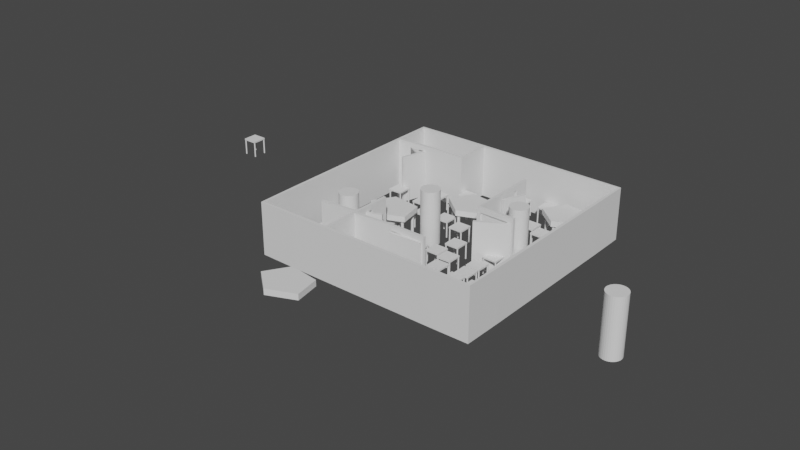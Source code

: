 # Source: random_room_test_3_.blend  (saved by Blender 3.6.13; exported with 4.5.12 LTS)
import bpy
from mathutils import Matrix  # noqa: F401  (used for matrix-valued properties, if any)

bpy.ops.wm.read_factory_settings(use_empty=True)
scene = bpy.context.scene
scene.name = 'Scene'

# ---- collections
col_collection = bpy.data.collections.new('Collection'); scene.collection.children.link(col_collection)
col_placable_objects = bpy.data.collections.new('Placable objects'); scene.collection.children.link(col_placable_objects)

# ---- node groups
ng_nodegroup_001 = bpy.data.node_groups.new('NodeGroup.001', 'GeometryNodeTree')
_s = ng_nodegroup_001.interface.new_socket(name='Mesh', in_out='OUTPUT', socket_type='NodeSocketGeometry')
_s = ng_nodegroup_001.interface.new_socket(name='Door scales', in_out='OUTPUT', socket_type='NodeSocketFloat')
_s = ng_nodegroup_001.interface.new_socket(name='Mesh', in_out='INPUT', socket_type='NodeSocketGeometry')
_s = ng_nodegroup_001.interface.new_socket(name='Wall depth', in_out='INPUT', socket_type='NodeSocketFloat')
_s.subtype = 'DISTANCE'
_s.default_value = 0.5
_s.min_value = 0.0
_s = ng_nodegroup_001.interface.new_socket(name='Wall Height', in_out='INPUT', socket_type='NodeSocketFloat')
_s.default_value = 0.5
_s.min_value = -1e+04
_s.max_value = 1e+04
_s = ng_nodegroup_001.interface.new_socket(name='Min', in_out='INPUT', socket_type='NodeSocketFloat')
_s.default_value = 0.3
_s = ng_nodegroup_001.interface.new_socket(name='Max', in_out='INPUT', socket_type='NodeSocketFloat')
_s.default_value = 1.5
_s = ng_nodegroup_001.interface.new_socket(name='Seed', in_out='INPUT', socket_type='NodeSocketInt')
_s.min_value = -10000
_s.max_value = 10000
_s = ng_nodegroup_001.interface.new_socket(name='Door Density', in_out='INPUT', socket_type='NodeSocketFloat')
_s.subtype = 'FACTOR'
_s.default_value = 0.5
_s.min_value = 0.0
_s.max_value = 1.0
ng_nodegroup_001.is_modifier = True
_N = ng_nodegroup_001.nodes; _L = ng_nodegroup_001.links
n0 = _N.new('NodeFrame'); n0.name = 'Frame.001'; n0.location = (-100, 277)
n0.label = 'SPLIT CURVES INTO PIECES'
n0.width = 829
n1 = _N.new('NodeFrame'); n1.name = 'Frame.002'; n1.location = (-55, -523)
n1.label = 'DEFINE DOOR SHAPE'
n1.width = 616
n2 = _N.new('NodeFrame'); n2.name = 'Frame'; n2.location = (-65, -746)
n2.label = 'OFFSET DOOR TO BOTTOM'
n2.width = 1082
n3 = _N.new('NodeFrame'); n3.name = 'Frame.003'; n3.location = (-102, -44)
n3.label = ' '
n3.width = 1257
n4 = _N.new('GeometryNodeMergeByDistance'); n4.name = 'Merge by Distance'; n4.location = (658, -72)
n4.inputs[2].default_value = 0.1
n5 = _N.new('GeometryNodeInputMeshVertexNeighbors'); n5.name = 'Vertex Neighbors'; n5.location = (128, 425)
n6 = _N.new('FunctionNodeCompare'); n6.name = 'Compare'; n6.location = (300, 446)
n6.operation = 'EQUAL'
n6.data_type = 'INT'
n6.inputs[6].default_value = (0.0, 0.0, 0.0, 0.0)
n6.inputs[7].default_value = (0.0, 0.0, 0.0, 0.0)
n7 = _N.new('GeometryNodeDeleteGeometry'); n7.name = 'Delete Geometry'; n7.location = (439, -40)
n8 = _N.new('GeometryNodeScaleElements'); n8.name = 'Scale Elements'; n8.location = (219, -56)
n8.domain = 'EDGE'
n8.inputs[2].default_value = 0.0
n9 = _N.new('GeometryNodeSplitEdges'); n9.name = 'Split Edges'; n9.location = (30, -62)
n10 = _N.new('NodeReroute'); n10.name = 'Reroute.002'; n10.location = (195, -134)
n10.width = 16
n10.socket_idname = 'NodeSocketGeometry'
n11 = _N.new('ShaderNodeCombineXYZ'); n11.name = 'Combine XYZ.001'; n11.location = (160, -63)
n11.inputs[0].default_value = 1.0
n12 = _N.new('NodeReroute'); n12.name = 'Reroute.006'; n12.location = (1308, -664)
n12.width = 16
n12.socket_idname = 'NodeSocketGeometry'
n13 = _N.new('GeometryNodeInstanceOnPoints'); n13.name = 'Instance on Points'; n13.location = (1372, 175)
n14 = _N.new('NodeReroute'); n14.name = 'Reroute.005'; n14.location = (939, -1179)
n14.width = 16
n14.socket_idname = 'NodeSocketFloat'
n15 = _N.new('NodeReroute'); n15.name = 'Reroute.007'; n15.location = (936, -1201)
n15.width = 16
n15.socket_idname = 'NodeSocketFloat'
n16 = _N.new('NodeReroute'); n16.name = 'Reroute.008'; n16.location = (1114, -637)
n16.width = 16
n16.socket_idname = 'NodeSocketFloat'
n17 = _N.new('NodeReroute'); n17.name = 'Reroute.009'; n17.location = (1134, -640)
n17.width = 16
n17.socket_idname = 'NodeSocketFloat'
n18 = _N.new('NodeReroute'); n18.name = 'Reroute.010'; n18.location = (-81, -1195)
n18.width = 16
n18.socket_idname = 'NodeSocketFloat'
n19 = _N.new('NodeReroute'); n19.name = 'Reroute.011'; n19.location = (-98, -1207)
n19.width = 16
n19.socket_idname = 'NodeSocketFloat'
n20 = _N.new('GeometryNodeTransform'); n20.name = 'Transform Geometry'; n20.location = (912, -40)
n21 = _N.new('ShaderNodeMath'); n21.name = 'Math.002'; n21.location = (54, -93)
n21.operation = 'SUBTRACT'
n22 = _N.new('NodeReroute'); n22.name = 'Reroute'; n22.location = (36, -231)
n22.width = 16
n22.socket_idname = 'NodeSocketFloat'
n23 = _N.new('GeometryNodeScaleInstances'); n23.name = 'Scale Instances'; n23.location = (1777, 139)
n24 = _N.new('NodeGroupOutput'); n24.name = 'Group Output'; n24.location = (2146, 133)
n25 = _N.new('NodeReroute'); n25.name = 'Reroute.004'; n25.location = (36, -172)
n25.width = 16
n25.socket_idname = 'NodeSocketFloat'
n26 = _N.new('ShaderNodeMath'); n26.name = 'Math'; n26.location = (-188, -575)
n26.hide = True
n26.operation = 'MULTIPLY'
n26.inputs[1].default_value = 0.9
n27 = _N.new('NodeReroute'); n27.name = 'Reroute.001'; n27.location = (-205, -609)
n27.width = 16
n27.socket_idname = 'NodeSocketFloat'
n28 = _N.new('ShaderNodeCombineXYZ'); n28.name = 'Combine XYZ'; n28.location = (472, -107)
n29 = _N.new('ShaderNodeMath'); n29.name = 'Math.001'; n29.location = (244, -93)
n29.operation = 'DIVIDE'
n29.inputs[1].default_value = -2.0
n30 = _N.new('FunctionNodeRandomValue'); n30.name = 'Random Value'; n30.location = (1419, -214)
n30.inputs[8].default_value = 7
n31 = _N.new('ShaderNodeCombineXYZ'); n31.name = 'Combine XYZ.002'; n31.location = (1600, -225)
n31.inputs[1].default_value = 1.0
n31.inputs[2].default_value = 1.0
n32 = _N.new('GeometryNodeMeshCube'); n32.name = 'Cube'; n32.location = (446, -40)
n33 = _N.new('NodeReroute'); n33.name = 'Reroute.012'; n33.location = (1578, -156)
n33.width = 16
n33.socket_idname = 'NodeSocketFloat'
n34 = _N.new('NodeReroute'); n34.name = 'Reroute.013'; n34.location = (2149, -159)
n34.width = 16
n34.socket_idname = 'NodeSocketFloat'
n35 = _N.new('FunctionNodeRandomValue'); n35.name = 'Random Value.001'; n35.location = (1144, 103)
n35.data_type = 'BOOLEAN'
n36 = _N.new('NodeGroupInput'); n36.name = 'Group Input'; n36.location = (-593, 21)
n37 = _N.new('NodeGroupInput'); n37.name = 'Group Input.001'; n37.location = (882, 147)
n38 = _N.new('NodeReroute'); n38.name = 'Reroute.003'; n38.location = (786, -160)
n38.width = 16
n38.socket_idname = 'NodeSocketGeometry'
n39 = _N.new('FunctionNodeInputVector'); n39.name = 'Vector'; n39.location = (30, -232)
n39.vector = (0.0, 0.0, 1.0)
n39.outputs[0].default_value = (0.0, 0.0, 0.0)
n40 = _N.new('GeometryNodeExtrudeMesh'); n40.name = 'Extrude Mesh'; n40.location = (277, -137)
n41 = _N.new('GeometryNodeTransform'); n41.name = 'Transform Geometry.001'; n41.location = (465, -117)
n42 = _N.new('GeometryNodeSampleIndex'); n42.name = 'Sample Index'; n42.location = (884, -55)
n42.data_type = 'FLOAT_VECTOR'
n42.domain = 'FACE'
n43 = _N.new('GeometryNodeInputNormal'); n43.name = 'Normal'; n43.location = (631, -388)
n43.legacy_corner_normals = True
n44 = _N.new('GeometryNodeSampleNearest'); n44.name = 'Sample Nearest'; n44.location = (853, -298)
n44.domain = 'FACE'
n45 = _N.new('FunctionNodeAlignEulerToVector'); n45.name = 'Align Euler to Vector'; n45.location = (1087, -40)
n45.axis = 'Y'
n4.parent = n0
n7.parent = n0
n8.parent = n0
n9.parent = n0
n10.parent = n0
n11.parent = n1
n20.parent = n2
n21.parent = n2
n22.parent = n2
n25.parent = n1
n28.parent = n2
n29.parent = n2
n32.parent = n1
n38.parent = n3
n39.parent = n3
n40.parent = n3
n41.parent = n3
n42.parent = n3
n43.parent = n3
n44.parent = n3
n45.parent = n3
_L.new(n10.outputs[0], n8.inputs[0])
_L.new(n36.outputs[0], n9.inputs[0])
_L.new(n27.outputs[0], n21.inputs[0])
_L.new(n29.outputs[0], n28.inputs[2])
_L.new(n28.outputs[0], n20.inputs[1])
_L.new(n21.outputs[0], n29.inputs[0])
_L.new(n4.outputs[0], n13.inputs[0])
_L.new(n7.outputs[0], n4.inputs[0])
_L.new(n25.outputs[0], n11.inputs[2])
_L.new(n11.outputs[0], n32.inputs[0])
_L.new(n23.outputs[0], n24.inputs[0])
_L.new(n36.outputs[1], n11.inputs[1])
_L.new(n32.outputs[0], n20.inputs[0])
_L.new(n12.outputs[0], n13.inputs[2])
_L.new(n5.outputs[0], n6.inputs[2])
_L.new(n8.outputs[0], n7.inputs[0])
_L.new(n6.outputs[0], n7.inputs[1])
_L.new(n44.outputs[0], n42.inputs[2])
_L.new(n9.outputs[0], n10.inputs[0])
_L.new(n38.outputs[0], n44.inputs[0])
_L.new(n38.outputs[0], n42.inputs[0])
_L.new(n42.outputs[0], n45.inputs[2])
_L.new(n45.outputs[0], n13.inputs[5])
_L.new(n39.outputs[0], n40.inputs[2])
_L.new(n10.outputs[0], n40.inputs[0])
_L.new(n40.outputs[0], n41.inputs[0])
_L.new(n41.outputs[0], n38.inputs[0])
_L.new(n43.outputs[0], n42.inputs[1])
_L.new(n20.outputs[0], n12.inputs[0])
_L.new(n13.outputs[0], n23.inputs[0])
_L.new(n30.outputs[1], n31.inputs[0])
_L.new(n31.outputs[0], n23.inputs[2])
_L.new(n16.outputs[0], n30.inputs[2])
_L.new(n17.outputs[0], n30.inputs[3])
_L.new(n18.outputs[0], n14.inputs[0])
_L.new(n19.outputs[0], n15.inputs[0])
_L.new(n14.outputs[0], n16.inputs[0])
_L.new(n15.outputs[0], n17.inputs[0])
_L.new(n36.outputs[3], n18.inputs[0])
_L.new(n36.outputs[4], n19.inputs[0])
_L.new(n22.outputs[0], n21.inputs[1])
_L.new(n25.outputs[0], n22.inputs[0])
_L.new(n26.outputs[0], n25.inputs[0])
_L.new(n36.outputs[2], n27.inputs[0])
_L.new(n27.outputs[0], n26.inputs[0])
_L.new(n34.outputs[0], n24.inputs[1])
_L.new(n30.outputs[1], n33.inputs[0])
_L.new(n33.outputs[0], n34.inputs[0])
_L.new(n35.outputs[3], n13.inputs[1])
_L.new(n37.outputs[5], n35.inputs[8])
_L.new(n37.outputs[6], n35.inputs[6])
n24.is_active_output = True
ng_room_nodes_modified_wall_rotation = bpy.data.node_groups.new('Room nodes modified wall rotation', 'GeometryNodeTree')
_s = ng_room_nodes_modified_wall_rotation.interface.new_socket(name='Geometry', in_out='OUTPUT', socket_type='NodeSocketGeometry')
_s = ng_room_nodes_modified_wall_rotation.interface.new_socket(name='Door geometry', in_out='OUTPUT', socket_type='NodeSocketGeometry')
_s = ng_room_nodes_modified_wall_rotation.interface.new_socket(name='Door scales', in_out='OUTPUT', socket_type='NodeSocketFloat')
_s = ng_room_nodes_modified_wall_rotation.interface.new_socket(name='Geometry', in_out='INPUT', socket_type='NodeSocketGeometry')
_s = ng_room_nodes_modified_wall_rotation.interface.new_socket(name='Total size X', in_out='INPUT', socket_type='NodeSocketFloat')
_s.subtype = 'DISTANCE'
_s.default_value = 11.0
_s.min_value = 0.0
_s = ng_room_nodes_modified_wall_rotation.interface.new_socket(name='Total size Y', in_out='INPUT', socket_type='NodeSocketFloat')
_s.subtype = 'DISTANCE'
_s.default_value = 11.0
_s.min_value = 0.0
_s = ng_room_nodes_modified_wall_rotation.interface.new_socket(name='Wall width', in_out='INPUT', socket_type='NodeSocketFloat')
_s.subtype = 'DISTANCE'
_s.default_value = 0.3
_s.min_value = 0.0
_s = ng_room_nodes_modified_wall_rotation.interface.new_socket(name='Height', in_out='INPUT', socket_type='NodeSocketFloat')
_s.subtype = 'DISTANCE'
_s.default_value = 1.4
_s.min_value = 0.0
_s = ng_room_nodes_modified_wall_rotation.interface.new_socket(name='Wall Amount X', in_out='INPUT', socket_type='NodeSocketInt')
_s.default_value = 14
_s.min_value = 2
_s.max_value = 1000
_s.description = 'Nr of walls in the X direction'
_s = ng_room_nodes_modified_wall_rotation.interface.new_socket(name='Wall Amount Y', in_out='INPUT', socket_type='NodeSocketInt')
_s.default_value = 21
_s.min_value = 2
_s.max_value = 1000
_s = ng_room_nodes_modified_wall_rotation.interface.new_socket(name='Wall Density', in_out='INPUT', socket_type='NodeSocketFloat')
_s.subtype = 'FACTOR'
_s.default_value = 0.5417
_s.min_value = 0.0
_s.max_value = 1.0
_s = ng_room_nodes_modified_wall_rotation.interface.new_socket(name='Seed', in_out='INPUT', socket_type='NodeSocketInt')
_s.min_value = -10000
_s.max_value = 10000
_s = ng_room_nodes_modified_wall_rotation.interface.new_socket(name='Min door width', in_out='INPUT', socket_type='NodeSocketFloat')
_s.min_value = 0.0
_s = ng_room_nodes_modified_wall_rotation.interface.new_socket(name='Max Door width', in_out='INPUT', socket_type='NodeSocketFloat')
_s.default_value = 0.5
_s.min_value = -1e+04
_s.max_value = 1e+04
_s = ng_room_nodes_modified_wall_rotation.interface.new_socket(name='Max wall randomness', in_out='INPUT', socket_type='NodeSocketFloat')
_s.min_value = 0.0
_s = ng_room_nodes_modified_wall_rotation.interface.new_socket(name='Max door rotation (rad)', in_out='INPUT', socket_type='NodeSocketFloat')
_s.min_value = 0.0
_s.max_value = 6.283
_s = ng_room_nodes_modified_wall_rotation.interface.new_socket(name='Door Density', in_out='INPUT', socket_type='NodeSocketFloat')
_s.subtype = 'FACTOR'
_s.default_value = 0.5
_s.min_value = 0.0
_s.max_value = 1.0
ng_room_nodes_modified_wall_rotation.is_modifier = True
_N = ng_room_nodes_modified_wall_rotation.nodes; _L = ng_room_nodes_modified_wall_rotation.links
n0 = _N.new('NodeFrame'); n0.name = 'Frame'; n0.location = (456, 322)
n0.label = 'WALL PROFILE'
n0.width = 245
n1 = _N.new('NodeFrame'); n1.name = 'Frame.009'; n1.location = (-380, 832)
n1.label = 'CREATE OUTER WALL'
n1.width = 1018
n2 = _N.new('NodeFrame'); n2.name = 'Frame.006'; n2.location = (-199, -168)
n2.label = 'DEFINE ROOM RANDOMNESS'
n2.width = 548
n3 = _N.new('NodeFrame'); n3.name = 'Frame.010'; n3.location = (763, 965)
n3.label = 'FIX POSITIONS OF TOUCHING WALLS'
n3.width = 573
n4 = _N.new('NodeFrame'); n4.name = 'Frame.007'; n4.location = (1411, 693)
n4.label = 'Y DIRECITON'
n4.width = 1113
n5 = _N.new('NodeFrame'); n5.name = 'Frame.005'; n5.location = (71, -40)
n5.label = 'VERTICAL INNER WALLS'
n5.width = 1012
n6 = _N.new('NodeFrame'); n6.name = 'Frame.002'; n6.location = (407, -151)
n6.label = 'SEPERATE X AND Y'
n6.width = 343
n7 = _N.new('NodeFrame'); n7.name = 'Frame.004'; n7.location = (985, -205)
n7.label = 'X DIRECTION'
n7.width = 1246
n8 = _N.new('NodeFrame'); n8.name = 'Frame.001'; n8.location = (575, -40)
n8.label = 'OFFSET WALLS BY HALF OF WALL THICKNESS'
n8.width = 641
n9 = _N.new('NodeFrame'); n9.name = 'Frame.003'; n9.location = (1306, -233)
n9.label = 'DELELE WALLS'
n9.width = 202
n10 = _N.new('NodeFrame'); n10.name = 'Frame.011'; n10.location = (4737, 554)
n10.label = 'CUT DOOR HOLES'
n10.width = 200
n11 = _N.new('NodeFrame'); n11.name = 'Frame.008'; n11.location = (2606, 308)
n11.label = 'CREATE DOORS'
n11.width = 1329
n12 = _N.new('NodeReroute'); n12.name = 'Reroute.027'; n12.location = (337, 9)
n12.width = 16
n12.socket_idname = 'NodeSocketGeometry'
n13 = _N.new('NodeReroute'); n13.name = 'Reroute.040'; n13.location = (1281, -570)
n13.width = 16
n13.socket_idname = 'NodeSocketInt'
n14 = _N.new('NodeReroute'); n14.name = 'Reroute.031'; n14.location = (379, -66)
n14.width = 16
n14.socket_idname = 'NodeSocketFloatDistance'
n15 = _N.new('GeometryNodeMeshGrid'); n15.name = 'Grid'; n15.location = (-13, 101)
n15.label = 'Wall shape'
n15.width = 133
n16 = _N.new('NodeReroute'); n16.name = 'Reroute.030'; n16.location = (-95, -107)
n16.width = 16
n16.socket_idname = 'NodeSocketFloatDistance'
n17 = _N.new('NodeReroute'); n17.name = 'Reroute.029'; n17.location = (-95, -76)
n17.width = 16
n17.socket_idname = 'NodeSocketFloatDistance'
n18 = _N.new('NodeReroute'); n18.name = 'Reroute.034'; n18.location = (-92, -139)
n18.width = 16
n18.socket_idname = 'NodeSocketFloatFactor'
n19 = _N.new('NodeReroute'); n19.name = 'Reroute.002'; n19.location = (209, -153)
n19.width = 16
n19.socket_idname = 'NodeSocketGeometry'
n20 = _N.new('NodeReroute'); n20.name = 'Reroute.003'; n20.location = (36, -153)
n20.width = 16
n20.socket_idname = 'NodeSocketGeometry'
n21 = _N.new('GeometryNodeMeshToCurve'); n21.name = 'Mesh to Curve.001'; n21.location = (58, -40)
n22 = _N.new('GeometryNodeMeshGrid'); n22.name = 'Grid.001'; n22.location = (58, -168)
n22.label = 'Wall Profile'
n22.inputs[2].default_value = 2
n22.inputs[3].default_value = 2
n23 = _N.new('NodeReroute'); n23.name = 'Reroute.032'; n23.location = (379, -97)
n23.width = 16
n23.socket_idname = 'NodeSocketFloatDistance'
n24 = _N.new('NodeReroute'); n24.name = 'Reroute.067'; n24.location = (1790, -135)
n24.width = 16
n24.socket_idname = 'NodeSocketGeometry'
n25 = _N.new('GeometryNodeInputMeshEdgeNeighbors'); n25.name = 'Edge Neighbors'; n25.location = (30, -288)
n26 = _N.new('FunctionNodeCompare'); n26.name = 'Compare.001'; n26.location = (239, -257)
n26.operation = 'EQUAL'
n26.data_type = 'INT'
n26.inputs[3].default_value = 1
n26.inputs[6].default_value = (0.0, 0.0, 0.0, 0.0)
n26.inputs[7].default_value = (0.0, 0.0, 0.0, 0.0)
n27 = _N.new('GeometryNodeSeparateGeometry'); n27.name = 'Separate Geometry.001'; n27.location = (423, -61)
n27.domain = 'EDGE'
n28 = _N.new('GeometryNodeMeshToCurve'); n28.name = 'Mesh to Curve.004'; n28.location = (643, -53)
n29 = _N.new('GeometryNodeCurveToMesh'); n29.name = 'Curve to Mesh.003'; n29.location = (848, -40)
n29.inputs[3].default_value = True
n30 = _N.new('NodeReroute'); n30.name = 'Reroute.024'; n30.location = (5241, -176)
n30.width = 16
n30.socket_idname = 'NodeSocketFloat'
n31 = _N.new('NodeReroute'); n31.name = 'Reroute.072'; n31.location = (4143, 331)
n31.width = 16
n31.socket_idname = 'NodeSocketGeometry'
n32 = _N.new('NodeReroute'); n32.name = 'Reroute.071'; n32.location = (4141, -319)
n32.width = 16
n32.socket_idname = 'NodeSocketGeometry'
n33 = _N.new('NodeReroute'); n33.name = 'Reroute.054'; n33.location = (752, 321)
n33.width = 16
n33.socket_idname = 'NodeSocketGeometry'
n34 = _N.new('NodeReroute'); n34.name = 'Reroute.102'; n34.location = (828, -508)
n34.width = 16
n34.socket_idname = 'NodeSocketGeometry'
n35 = _N.new('NodeReroute'); n35.name = 'Reroute.108'; n35.location = (826, -124)
n35.width = 16
n35.socket_idname = 'NodeSocketGeometry'
n36 = _N.new('NodeReroute'); n36.name = 'Reroute.047'; n36.location = (748, 255)
n36.width = 16
n36.socket_idname = 'NodeSocketGeometry'
n37 = _N.new('NodeReroute'); n37.name = 'Reroute.039'; n37.location = (1295, -109)
n37.width = 16
n37.socket_idname = 'NodeSocketInt'
n38 = _N.new('NodeReroute'); n38.name = 'Reroute.109'; n38.location = (1455, -149)
n38.width = 16
n38.socket_idname = 'NodeSocketBool'
n39 = _N.new('NodeReroute'); n39.name = 'Reroute.103'; n39.location = (96, -46)
n39.width = 16
n39.socket_idname = 'NodeSocketFloat'
n40 = _N.new('NodeReroute'); n40.name = 'Reroute.038'; n40.location = (294, -52)
n40.width = 16
n40.socket_idname = 'NodeSocketFloat'
n41 = _N.new('NodeReroute'); n41.name = 'Reroute.106'; n41.location = (289, -400)
n41.width = 16
n41.socket_idname = 'NodeSocketFloat'
n42 = _N.new('ShaderNodeMath'); n42.name = 'Math'; n42.location = (87, -319)
n42.label = 'invert'
n42.operation = 'MULTIPLY'
n42.inputs[1].default_value = -1.0
n43 = _N.new('NodeReroute'); n43.name = 'Reroute.104'; n43.location = (311, -266)
n43.width = 16
n43.socket_idname = 'NodeSocketFloat'
n44 = _N.new('ShaderNodeCombineXYZ'); n44.name = 'Combine XYZ'; n44.location = (328, -115)
n45 = _N.new('FunctionNodeRandomValue'); n45.name = 'Random Value'; n45.location = (328, -277)
n46 = _N.new('NodeReroute'); n46.name = 'Reroute'; n46.location = (512, -257)
n46.width = 16
n46.socket_idname = 'NodeSocketFloat'
n47 = _N.new('NodeReroute'); n47.name = 'Reroute.001'; n47.location = (309, -189)
n47.width = 16
n47.socket_idname = 'NodeSocketFloat'
n48 = _N.new('NodeReroute'); n48.name = 'Reroute.107'; n48.location = (496, -149)
n48.width = 16
n48.socket_idname = 'NodeSocketVector'
n49 = _N.new('NodeReroute'); n49.name = 'Reroute.005'; n49.location = (282, -149)
n49.width = 16
n49.socket_idname = 'NodeSocketVector'
n50 = _N.new('NodeReroute'); n50.name = 'Reroute.014'; n50.location = (-191, -86)
n50.width = 16
n50.socket_idname = 'NodeSocketInt'
n51 = _N.new('NodeReroute'); n51.name = 'Reroute.105'; n51.location = (293, -432)
n51.width = 16
n51.socket_idname = 'NodeSocketInt'
n52 = _N.new('NodeReroute'); n52.name = 'Reroute.112'; n52.location = (39, -437)
n52.width = 16
n52.socket_idname = 'NodeSocketInt'
n53 = _N.new('NodeReroute'); n53.name = 'Reroute.114'; n53.location = (293, -503)
n53.width = 16
n53.socket_idname = 'NodeSocketInt'
n54 = _N.new('NodeReroute'); n54.name = 'Reroute.116'; n54.location = (1665, -123)
n54.width = 16
n54.socket_idname = 'NodeSocketVector'
n55 = _N.new('NodeReroute'); n55.name = 'Reroute.113'; n55.location = (36, -508)
n55.width = 16
n55.socket_idname = 'NodeSocketInt'
n56 = _N.new('NodeReroute'); n56.name = 'Reroute.011'; n56.location = (1639, -111)
n56.width = 16
n56.socket_idname = 'NodeSocketInt'
n57 = _N.new('NodeReroute'); n57.name = 'Reroute.043'; n57.location = (1690, -95)
n57.width = 16
n57.socket_idname = 'NodeSocketFloatFactor'
n58 = _N.new('NodeReroute'); n58.name = 'Reroute.041'; n58.location = (1162, -115)
n58.width = 16
n58.socket_idname = 'NodeSocketInt'
n59 = _N.new('NodeReroute'); n59.name = 'Reroute.118'; n59.location = (2303, -5)
n59.width = 16
n59.socket_idname = 'NodeSocketGeometry'
n60 = _N.new('NodeReroute'); n60.name = 'Reroute.009'; n60.location = (2268, 749)
n60.width = 16
n60.socket_idname = 'NodeSocketGeometry'
n61 = _N.new('NodeReroute'); n61.name = 'Reroute.120'; n61.location = (1513, 884)
n61.width = 16
n61.socket_idname = 'NodeSocketBool'
n62 = _N.new('NodeReroute'); n62.name = 'Reroute.122'; n62.location = (896, 341)
n62.width = 16
n62.socket_idname = 'NodeSocketGeometry'
n63 = _N.new('GeometryNodeProximity'); n63.name = 'Geometry Proximity.001'; n63.location = (98, -42)
n63.target_element = 'POINTS'
n64 = _N.new('FunctionNodeCompare'); n64.name = 'Compare.003'; n64.location = (248, -40)
n64.operation = 'LESS_THAN'
n64.inputs[1].default_value = 0.1
n64.inputs[6].default_value = (0.0, 0.0, 0.0, 0.0)
n64.inputs[7].default_value = (0.0, 0.0, 0.0, 0.0)
n65 = _N.new('FunctionNodeCompare'); n65.name = 'Compare.002'; n65.location = (265, -408)
n65.operation = 'LESS_THAN'
n65.inputs[1].default_value = 0.1
n65.inputs[6].default_value = (0.0, 0.0, 0.0, 0.0)
n65.inputs[7].default_value = (0.0, 0.0, 0.0, 0.0)
n66 = _N.new('FunctionNodeCompare'); n66.name = 'Compare.004'; n66.location = (250, -219)
n66.operation = 'LESS_THAN'
n66.inputs[1].default_value = 0.1
n66.inputs[6].default_value = (0.0, 0.0, 0.0, 0.0)
n66.inputs[7].default_value = (0.0, 0.0, 0.0, 0.0)
n67 = _N.new('GeometryNodeProximity'); n67.name = 'Geometry Proximity.002'; n67.location = (101, -221)
n67.target_element = 'POINTS'
n68 = _N.new('FunctionNodeBooleanMath'); n68.name = 'Boolean Math.002'; n68.location = (403, -222)
n68.operation = 'NOT'
n69 = _N.new('GeometryNodeProximity'); n69.name = 'Geometry Proximity'; n69.location = (112, -413)
n69.target_element = 'POINTS'
n70 = _N.new('NodeReroute'); n70.name = 'Reroute.119'; n70.location = (59, -333)
n70.width = 16
n70.socket_idname = 'NodeSocketGeometry'
n71 = _N.new('NodeReroute'); n71.name = 'Reroute.013'; n71.location = (36, -150)
n71.width = 16
n71.socket_idname = 'NodeSocketGeometry'
n72 = _N.new('NodeReroute'); n72.name = 'Reroute.100'; n72.location = (55, -207)
n72.width = 16
n72.socket_idname = 'NodeSocketGeometry'
n73 = _N.new('NodeReroute'); n73.name = 'Reroute.049'; n73.location = (95, -527)
n73.width = 16
n73.socket_idname = 'NodeSocketGeometry'
n74 = _N.new('NodeReroute'); n74.name = 'Reroute.121'; n74.location = (1443, 708)
n74.width = 16
n74.socket_idname = 'NodeSocketBool'
n75 = _N.new('FunctionNodeRandomValue'); n75.name = 'Random Value.002'; n75.location = (234, -252)
n75.data_type = 'BOOLEAN'
n75.inputs[3].default_value = 0.0
n76 = _N.new('NodeReroute'); n76.name = 'Reroute.012'; n76.location = (160, -389)
n76.width = 16
n76.socket_idname = 'NodeSocketInt'
n77 = _N.new('NodeReroute'); n77.name = 'Reroute.117'; n77.location = (197, -217)
n77.width = 16
n77.socket_idname = 'NodeSocketVector'
n78 = _N.new('NodeReroute'); n78.name = 'Reroute.044'; n78.location = (213, -341)
n78.width = 16
n78.socket_idname = 'NodeSocketFloatFactor'
n79 = _N.new('GeometryNodeDeleteGeometry'); n79.name = 'Delete Geometry.001'; n79.location = (396, -69)
n80 = _N.new('GeometryNodeSetPosition'); n80.name = 'Set Position.001'; n80.location = (231, -75)
n81 = _N.new('NodeReroute'); n81.name = 'Reroute.111'; n81.location = (210, -296)
n81.width = 16
n81.socket_idname = 'NodeSocketGeometry'
n82 = _N.new('NodeReroute'); n82.name = 'Reroute.101'; n82.location = (580, -110)
n82.width = 16
n82.socket_idname = 'NodeSocketGeometry'
n83 = _N.new('NodeReroute'); n83.name = 'Reroute.065'; n83.location = (593, -345)
n83.width = 16
n83.socket_idname = 'NodeSocketGeometry'
n84 = _N.new('GeometryNodeMeshToCurve'); n84.name = 'Mesh to Curve.003'; n84.location = (607, -51)
n85 = _N.new('NodeReroute'); n85.name = 'Reroute.051'; n85.location = (816, -124)
n85.width = 16
n85.socket_idname = 'NodeSocketGeometry'
n86 = _N.new('GeometryNodeCurveToMesh'); n86.name = 'Curve to Mesh.001'; n86.location = (842, -40)
n86.inputs[3].default_value = True
n87 = _N.new('NodeReroute'); n87.name = 'Reroute.066'; n87.location = (782, -178)
n87.width = 16
n87.socket_idname = 'NodeSocketGeometry'
n88 = _N.new('FunctionNodeBooleanMath'); n88.name = 'Boolean Math.001'; n88.location = (64, -73)
n88.width = 160
n89 = _N.new('NodeReroute'); n89.name = 'Reroute.042'; n89.location = (36, -186)
n89.width = 16
n89.socket_idname = 'NodeSocketBool'
n90 = _N.new('NodeReroute'); n90.name = 'Reroute.123'; n90.location = (36, -202)
n90.width = 16
n90.socket_idname = 'NodeSocketBool'
n91 = _N.new('NodeReroute'); n91.name = 'Reroute.033'; n91.location = (1275, -94)
n91.width = 16
n91.socket_idname = 'NodeSocketFloatFactor'
n92 = _N.new('NodeReroute'); n92.name = 'Reroute.025'; n92.location = (832, -71)
n92.width = 16
n92.socket_idname = 'NodeSocketGeometry'
n93 = _N.new('NodeReroute'); n93.name = 'Reroute.036'; n93.location = (784, -72)
n93.width = 16
n93.socket_idname = 'NodeSocketInt'
n94 = _N.new('NodeReroute'); n94.name = 'Reroute.035'; n94.location = (778, -102)
n94.width = 16
n94.socket_idname = 'NodeSocketFloatFactor'
n95 = _N.new('FunctionNodeCompare'); n95.name = 'Compare'; n95.location = (81, -212)
n95.operation = 'EQUAL'
n95.data_type = 'VECTOR'
n95.inputs[5].default_value = (-1.0, 0.0, 0.0)
n95.inputs[6].default_value = (0.0, 0.0, 0.0, 0.0)
n95.inputs[7].default_value = (0.0, 0.0, 0.0, 0.0)
n95.inputs[11].default_value = 0.0
n95.inputs[12].default_value = 0.1
n96 = _N.new('ShaderNodeVectorMath'); n96.name = 'Vector Math'; n96.location = (87, -524)
n96.operation = 'SUBTRACT'
n97 = _N.new('NodeReroute'); n97.name = 'Reroute.017'; n97.location = (306, -662)
n97.width = 16
n97.socket_idname = 'NodeSocketVector'
n98 = _N.new('NodeReroute'); n98.name = 'Reroute.004'; n98.location = (280, -685)
n98.width = 16
n98.socket_idname = 'NodeSocketVector'
n99 = _N.new('NodeReroute'); n99.name = 'Reroute.019'; n99.location = (70, -663)
n99.width = 16
n99.socket_idname = 'NodeSocketVector'
n100 = _N.new('NodeReroute'); n100.name = 'Reroute.020'; n100.location = (250, -508)
n100.width = 16
n100.socket_idname = 'NodeSocketVector'
n101 = _N.new('NodeReroute'); n101.name = 'Reroute.021'; n101.location = (48, -505)
n101.width = 16
n101.socket_idname = 'NodeSocketVector'
n102 = _N.new('NodeReroute'); n102.name = 'Reroute.018'; n102.location = (36, -685)
n102.width = 16
n102.socket_idname = 'NodeSocketVector'
n103 = _N.new('NodeReroute'); n103.name = 'Reroute.022'; n103.location = (237, -203)
n103.width = 16
n103.socket_idname = 'NodeSocketBool'
n104 = _N.new('NodeReroute'); n104.name = 'Reroute.023'; n104.location = (56, -201)
n104.width = 16
n104.socket_idname = 'NodeSocketBool'
n105 = _N.new('GeometryNodeSeparateGeometry'); n105.name = 'Separate Geometry'; n105.location = (80, -40)
n105.domain = 'EDGE'
n106 = _N.new('GeometryNodeInputMeshEdgeVertices'); n106.name = 'Edge Vertices'; n106.location = (88, -691)
n106.width = 145
n107 = _N.new('NodeReroute'); n107.name = 'Reroute.052'; n107.location = (799, -57)
n107.width = 16
n107.socket_idname = 'NodeSocketFloatDistance'
n108 = _N.new('NodeReroute'); n108.name = 'Reroute.046'; n108.location = (860, -101)
n108.width = 16
n108.socket_idname = 'NodeSocketFloatFactor'
n109 = _N.new('NodeReroute'); n109.name = 'Reroute.006'; n109.location = (1000, -137)
n109.width = 16
n109.socket_idname = 'NodeSocketVector'
n110 = _N.new('NodeReroute'); n110.name = 'Reroute.037'; n110.location = (786, -124)
n110.label = 'RANDOM SEED'
n110.width = 16
n110.socket_idname = 'NodeSocketInt'
n111 = _N.new('NodeReroute'); n111.name = 'Reroute.053'; n111.location = (796, -848)
n111.width = 16
n111.socket_idname = 'NodeSocketFloatDistance'
n112 = _N.new('NodeReroute'); n112.name = 'Reroute.050'; n112.location = (827, -272)
n112.width = 16
n112.socket_idname = 'NodeSocketGeometry'
n113 = _N.new('NodeReroute'); n113.name = 'Reroute.048'; n113.location = (905, -251)
n113.width = 16
n113.socket_idname = 'NodeSocketGeometry'
n114 = _N.new('NodeReroute'); n114.name = 'Reroute.115'; n114.location = (36, -223)
n114.width = 16
n114.socket_idname = 'NodeSocketVector'
n115 = _N.new('NodeReroute'); n115.name = 'Reroute.045'; n115.location = (294, -332)
n115.width = 16
n115.socket_idname = 'NodeSocketFloatFactor'
n116 = _N.new('NodeReroute'); n116.name = 'Reroute.055'; n116.location = (379, -619)
n116.width = 16
n116.socket_idname = 'NodeSocketFloatDistance'
n117 = _N.new('NodeReroute'); n117.name = 'Reroute.007'; n117.location = (509, -232)
n117.width = 16
n117.socket_idname = 'NodeSocketBool'
n118 = _N.new('NodeReroute'); n118.name = 'Reroute.008'; n118.location = (334, -229)
n118.width = 16
n118.socket_idname = 'NodeSocketBool'
n119 = _N.new('ShaderNodeCombineXYZ'); n119.name = 'Combine XYZ.002'; n119.location = (235, -222)
n120 = _N.new('ShaderNodeCombineXYZ'); n120.name = 'Combine XYZ.003'; n120.location = (433, -209)
n121 = _N.new('GeometryNodeSetPosition'); n121.name = 'Set Position.002'; n121.location = (235, -40)
n122 = _N.new('NodeReroute'); n122.name = 'Reroute.056'; n122.location = (404, -560)
n122.width = 16
n122.socket_idname = 'NodeSocketFloatDistance'
n123 = _N.new('ShaderNodeMath'); n123.name = 'Math.002'; n123.location = (433, -377)
n123.operation = 'DIVIDE'
n123.inputs[1].default_value = 2.0
n124 = _N.new('ShaderNodeMath'); n124.name = 'Math.001'; n124.location = (235, -374)
n124.operation = 'DIVIDE'
n124.inputs[1].default_value = -1.0
n125 = _N.new('NodeReroute'); n125.name = 'Reroute.058'; n125.location = (221, -363)
n125.width = 16
n125.socket_idname = 'NodeSocketFloat'
n126 = _N.new('NodeReroute'); n126.name = 'Reroute.057'; n126.location = (392, -363)
n126.width = 16
n126.socket_idname = 'NodeSocketFloat'
n127 = _N.new('NodeReroute'); n127.name = 'Reroute.060'; n127.location = (425, -363)
n127.width = 16
n127.socket_idname = 'NodeSocketFloat'
n128 = _N.new('NodeReroute'); n128.name = 'Reroute.061'; n128.location = (604, -194)
n128.width = 16
n128.socket_idname = 'NodeSocketVector'
n129 = _N.new('NodeReroute'); n129.name = 'Reroute.062'; n129.location = (414, -192)
n129.width = 16
n129.socket_idname = 'NodeSocketVector'
n130 = _N.new('NodeReroute'); n130.name = 'Reroute.063'; n130.location = (397, -211)
n130.width = 16
n130.socket_idname = 'NodeSocketVector'
n131 = _N.new('NodeReroute'); n131.name = 'Reroute.064'; n131.location = (219, -213)
n131.width = 16
n131.socket_idname = 'NodeSocketVector'
n132 = _N.new('NodeReroute'); n132.name = 'Reroute.059'; n132.location = (588, -357)
n132.width = 16
n132.socket_idname = 'NodeSocketFloat'
n133 = _N.new('GeometryNodeCurveEndpointSelection'); n133.name = 'Endpoint Selection'; n133.location = (49, -250)
n133.inputs[1].default_value = 0
n134 = _N.new('GeometryNodeSetPosition'); n134.name = 'Set Position.003'; n134.location = (433, -40)
n135 = _N.new('GeometryNodeMeshToCurve'); n135.name = 'Mesh to Curve'; n135.location = (30, -54)
n136 = _N.new('FunctionNodeBooleanMath'); n136.name = 'Boolean Math'; n136.location = (122, -255)
n137 = _N.new('GeometryNodeDeleteGeometry'); n137.name = 'Delete Geometry'; n137.location = (30, -40)
n138 = _N.new('FunctionNodeRandomValue'); n138.name = 'Random Value.001'; n138.location = (32, -211)
n138.data_type = 'BOOLEAN'
n138.inputs[3].default_value = 0.0
n139 = _N.new('NodeReroute'); n139.name = 'Reroute.126'; n139.location = (1053, -569)
n139.width = 16
n139.socket_idname = 'NodeSocketBool'
n140 = _N.new('NodeReroute'); n140.name = 'Reroute.127'; n140.location = (1221, 523)
n140.width = 16
n140.socket_idname = 'NodeSocketBool'
n141 = _N.new('NodeReroute'); n141.name = 'Reroute.128'; n141.location = (1230, 92)
n141.width = 16
n141.socket_idname = 'NodeSocketBool'
n142 = _N.new('NodeReroute'); n142.name = 'Reroute.129'; n142.location = (1039, 85)
n142.width = 16
n142.socket_idname = 'NodeSocketBool'
n143 = _N.new('NodeReroute'); n143.name = 'Reroute.010'; n143.location = (99, -346)
n143.width = 16
n143.socket_idname = 'NodeSocketBool'
n144 = _N.new('NodeReroute'); n144.name = 'Reroute.110'; n144.location = (1090, -161)
n144.width = 16
n144.socket_idname = 'NodeSocketBool'
n145 = _N.new('NodeReroute'); n145.name = 'Reroute.125'; n145.location = (115, -238)
n145.width = 16
n145.socket_idname = 'NodeSocketBool'
n146 = _N.new('GeometryNodeSetPosition'); n146.name = 'Set Position'; n146.location = (122, -76)
n147 = _N.new('NodeReroute'); n147.name = 'Reroute.124'; n147.location = (273, -233)
n147.width = 16
n147.socket_idname = 'NodeSocketBool'
n148 = _N.new('GeometryNodeSetShadeSmooth'); n148.name = 'Set Shade Smooth'; n148.location = (5038, 493)
n148.inputs[2].default_value = False
n149 = _N.new('NodeGroupOutput'); n149.name = 'Group Output'; n149.location = (5228, 469)
n150 = _N.new('GeometryNodeJoinGeometry'); n150.name = 'Join Geometry'; n150.location = (4273, 473)
n151 = _N.new('NodeGroupInput'); n151.name = 'Group Input'; n151.location = (-878, 77)
n152 = _N.new('GeometryNodeFlipFaces'); n152.name = 'Flip Faces'; n152.location = (4446, 489)
n153 = _N.new('GeometryNodeMeshBoolean'); n153.name = 'Mesh Boolean'; n153.location = (30, -40)
n153.solver = 'EXACT'
n153.inputs[2].default_value = True
n154 = _N.new('NodeReroute'); n154.name = 'Reroute.075'; n154.location = (5196, 407)
n154.width = 16
n154.socket_idname = 'NodeSocketGeometry'
n155 = _N.new('NodeReroute'); n155.name = 'Reroute.077'; n155.location = (5200, -57)
n155.width = 16
n155.socket_idname = 'NodeSocketGeometry'
n156 = _N.new('NodeReroute'); n156.name = 'Reroute.080'; n156.location = (242, -516)
n156.width = 16
n156.socket_idname = 'NodeSocketFloat'
n157 = _N.new('NodeReroute'); n157.name = 'Reroute.084'; n157.location = (230, -200)
n157.width = 16
n157.socket_idname = 'NodeSocketFloatDistance'
n158 = _N.new('NodeReroute'); n158.name = 'Reroute.093'; n158.location = (361, -173)
n158.width = 16
n158.socket_idname = 'NodeSocketFloatDistance'
n159 = _N.new('NodeReroute'); n159.name = 'Reroute.016'; n159.location = (309, -201)
n159.width = 16
n159.socket_idname = 'NodeSocketFloatDistance'
n160 = _N.new('NodeReroute'); n160.name = 'Reroute.087'; n160.location = (358, -223)
n160.width = 16
n160.socket_idname = 'NodeSocketFloatDistance'
n161 = _N.new('NodeReroute'); n161.name = 'Reroute.028'; n161.location = (36, -391)
n161.width = 16
n161.socket_idname = 'NodeSocketGeometry'
n162 = _N.new('NodeReroute'); n162.name = 'Reroute.070'; n162.location = (346, -458)
n162.width = 16
n162.socket_idname = 'NodeSocketGeometry'
n163 = _N.new('NodeReroute'); n163.name = 'Reroute.069'; n163.location = (40, -462)
n163.width = 16
n163.socket_idname = 'NodeSocketGeometry'
n164 = _N.new('GeometryNodeGroup'); n164.name = 'Group.001'; n164.location = (403, -317)
n164.label = 'Door X'
n164.width = 137
n164.node_tree = ng_nodegroup_001
n165 = _N.new('NodeReroute'); n165.name = 'Reroute.079'; n165.location = (372, -343)
n165.width = 16
n165.socket_idname = 'NodeSocketInt'
n166 = _N.new('NodeReroute'); n166.name = 'Reroute.082'; n166.location = (238, -378)
n166.width = 16
n166.socket_idname = 'NodeSocketFloat'
n167 = _N.new('NodeReroute'); n167.name = 'Reroute.081'; n167.location = (240, -254)
n167.width = 16
n167.socket_idname = 'NodeSocketFloat'
n168 = _N.new('NodeReroute'); n168.name = 'Reroute.083'; n168.location = (231, -244)
n168.width = 16
n168.socket_idname = 'NodeSocketFloatDistance'
n169 = _N.new('NodeReroute'); n169.name = 'Reroute.085'; n169.location = (329, -477)
n169.width = 16
n169.socket_idname = 'NodeSocketFloatDistance'
n170 = _N.new('NodeReroute'); n170.name = 'Reroute.086'; n170.location = (364, -451)
n170.width = 16
n170.socket_idname = 'NodeSocketFloatDistance'
n171 = _N.new('NodeReroute'); n171.name = 'Reroute.088'; n171.location = (378, -230)
n171.width = 16
n171.socket_idname = 'NodeSocketFloat'
n172 = _N.new('NodeReroute'); n172.name = 'Reroute.090'; n172.location = (317, -279)
n172.width = 16
n172.socket_idname = 'NodeSocketFloatDistance'
n173 = _N.new('NodeReroute'); n173.name = 'Reroute.094'; n173.location = (289, -441)
n173.width = 16
n173.socket_idname = 'NodeSocketFloatFactor'
n174 = _N.new('NodeReroute'); n174.name = 'Reroute.095'; n174.location = (278, -285)
n174.width = 16
n174.socket_idname = 'NodeSocketFloatFactor'
n175 = _N.new('NodeReroute'); n175.name = 'Reroute.091'; n175.location = (304, -270)
n175.width = 16
n175.socket_idname = 'NodeSocketFloat'
n176 = _N.new('NodeReroute'); n176.name = 'Reroute.098'; n176.location = (348, -431)
n176.width = 16
n176.socket_idname = 'NodeSocketGeometry'
n177 = _N.new('NodeReroute'); n177.name = 'Reroute.068'; n177.location = (344, -447)
n177.width = 16
n177.socket_idname = 'NodeSocketGeometry'
n178 = _N.new('NodeReroute'); n178.name = 'Reroute.092'; n178.location = (375, -262)
n178.width = 16
n178.socket_idname = 'NodeSocketFloat'
n179 = _N.new('NodeReroute'); n179.name = 'Reroute.015'; n179.location = (315, -487)
n179.width = 16
n179.socket_idname = 'NodeSocketFloat'
n180 = _N.new('NodeReroute'); n180.name = 'Reroute.089'; n180.location = (298, -363)
n180.width = 16
n180.socket_idname = 'NodeSocketFloat'
n181 = _N.new('NodeReroute'); n181.name = 'Reroute.096'; n181.location = (298, -563)
n181.width = 16
n181.socket_idname = 'NodeSocketFloatFactor'
n182 = _N.new('NodeReroute'); n182.name = 'Reroute.026'; n182.location = (625, -568)
n182.width = 16
n182.socket_idname = 'NodeSocketFloat'
n183 = _N.new('NodeReroute'); n183.name = 'Reroute.099'; n183.location = (378, -542)
n183.width = 16
n183.socket_idname = 'NodeSocketInt'
n184 = _N.new('NodeReroute'); n184.name = 'Reroute.097'; n184.location = (360, -688)
n184.width = 16
n184.socket_idname = 'NodeSocketGeometry'
n185 = _N.new('GeometryNodeRotateInstances'); n185.name = 'Rotate Instances'; n185.location = (644, -259)
n186 = _N.new('GeometryNodeJoinGeometry'); n186.name = 'Join Geometry.001'; n186.location = (915, -179)
n187 = _N.new('NodeReroute'); n187.name = 'Reroute.076'; n187.location = (1109, -231)
n187.width = 16
n187.socket_idname = 'NodeSocketGeometry'
n188 = _N.new('NodeReroute'); n188.name = 'Reroute.074'; n188.location = (1148, -369)
n188.width = 16
n188.socket_idname = 'NodeSocketGeometry'
n189 = _N.new('GeometryNodeCurveToMesh'); n189.name = 'Curve to Mesh'; n189.location = (711, -606)
n189.inputs[3].default_value = True
n190 = _N.new('NodeGroupInput'); n190.name = 'Group Input.001'; n190.location = (54, -122)
n191 = _N.new('GeometryNodeScaleInstances'); n191.name = 'Scale Instances'; n191.location = (1159, -50)
n191.inputs[2].default_value = (1.0, 1.2, 1.0)
n192 = _N.new('GeometryNodeGroup'); n192.name = 'Group'; n192.location = (409, -40)
n192.label = 'Door Y'
n192.node_tree = ng_nodegroup_001
n193 = _N.new('GeometryNodeInputNamedAttribute'); n193.name = 'Named Attribute'; n193.location = (823, -40)
n193.inputs[0].default_value = 'radius'
n194 = _N.new('GeometryNodeSwitch'); n194.name = 'Switch'; n194.location = (823, -40)
n194.input_type = 'FLOAT'
n194.inputs[1].default_value = 1.0
n195 = _N.new('GeometryNodeInputNamedAttribute'); n195.name = 'Named Attribute.001'; n195.location = (686, -606)
n195.inputs[0].default_value = 'radius'
n196 = _N.new('GeometryNodeSwitch'); n196.name = 'Switch.001'; n196.location = (686, -606)
n196.input_type = 'FLOAT'
n196.inputs[1].default_value = 1.0
n197 = _N.new('GeometryNodeInputNamedAttribute'); n197.name = 'Named Attribute.002'; n197.location = (817, -40)
n197.inputs[0].default_value = 'radius'
n198 = _N.new('GeometryNodeSwitch'); n198.name = 'Switch.002'; n198.location = (817, -40)
n198.input_type = 'FLOAT'
n198.inputs[1].default_value = 1.0
n5.parent = n4
n8.parent = n7
n19.parent = n0
n20.parent = n0
n21.parent = n0
n22.parent = n0
n25.parent = n1
n26.parent = n1
n27.parent = n1
n28.parent = n1
n29.parent = n1
n34.parent = n1
n35.parent = n1
n39.parent = n2
n40.parent = n2
n41.parent = n2
n42.parent = n2
n43.parent = n2
n44.parent = n2
n45.parent = n2
n46.parent = n2
n47.parent = n2
n48.parent = n2
n51.parent = n2
n52.parent = n2
n53.parent = n2
n55.parent = n2
n63.parent = n3
n64.parent = n3
n65.parent = n3
n66.parent = n3
n67.parent = n3
n68.parent = n3
n69.parent = n3
n70.parent = n3
n71.parent = n3
n72.parent = n3
n73.parent = n3
n75.parent = n5
n76.parent = n5
n77.parent = n5
n78.parent = n5
n79.parent = n5
n80.parent = n5
n81.parent = n5
n82.parent = n5
n83.parent = n5
n84.parent = n5
n85.parent = n5
n86.parent = n5
n87.parent = n5
n88.parent = n5
n89.parent = n5
n90.parent = n4
n95.parent = n6
n96.parent = n6
n97.parent = n6
n98.parent = n6
n99.parent = n6
n100.parent = n6
n101.parent = n6
n102.parent = n6
n103.parent = n6
n104.parent = n6
n105.parent = n6
n106.parent = n6
n114.parent = n7
n115.parent = n7
n116.parent = n7
n117.parent = n7
n118.parent = n7
n119.parent = n8
n120.parent = n8
n121.parent = n8
n122.parent = n8
n123.parent = n8
n124.parent = n8
n125.parent = n8
n126.parent = n8
n127.parent = n8
n128.parent = n8
n129.parent = n8
n130.parent = n8
n131.parent = n8
n132.parent = n8
n133.parent = n8
n134.parent = n8
n135.parent = n8
n136.parent = n7
n137.parent = n9
n138.parent = n9
n143.parent = n7
n145.parent = n7
n146.parent = n7
n147.parent = n7
n153.parent = n10
n156.parent = n11
n157.parent = n11
n158.parent = n11
n159.parent = n11
n160.parent = n11
n161.parent = n11
n162.parent = n11
n163.parent = n11
n164.parent = n11
n165.parent = n11
n166.parent = n11
n167.parent = n11
n168.parent = n11
n169.parent = n11
n170.parent = n11
n171.parent = n11
n172.parent = n11
n173.parent = n11
n174.parent = n11
n175.parent = n11
n176.parent = n11
n177.parent = n11
n178.parent = n11
n179.parent = n11
n180.parent = n11
n181.parent = n11
n182.parent = n11
n183.parent = n11
n184.parent = n11
n185.parent = n11
n186.parent = n11
n187.parent = n11
n188.parent = n11
n189.parent = n11
n190.parent = n11
n191.parent = n11
n192.parent = n11
n193.parent = n1
n194.parent = n1
n195.parent = n11
n196.parent = n11
n197.parent = n5
n198.parent = n5
_L.new(n102.outputs[0], n96.inputs[0])
_L.new(n99.outputs[0], n96.inputs[1])
_L.new(n101.outputs[0], n95.inputs[4])
_L.new(n104.outputs[0], n105.inputs[1])
_L.new(n20.outputs[0], n21.inputs[0])
_L.new(n148.outputs[0], n149.inputs[0])
_L.new(n134.outputs[0], n189.inputs[0])
_L.new(n146.outputs[0], n137.inputs[0])
_L.new(n118.outputs[0], n137.inputs[1])
_L.new(n45.outputs[1], n46.inputs[0])
_L.new(n43.outputs[0], n47.inputs[0])
_L.new(n22.outputs[0], n19.inputs[0])
_L.new(n19.outputs[0], n20.inputs[0])
_L.new(n49.outputs[0], n109.inputs[0])
_L.new(n138.outputs[3], n117.inputs[0])
_L.new(n117.outputs[0], n118.inputs[0])
_L.new(n82.outputs[0], n84.inputs[0])
_L.new(n84.outputs[0], n86.inputs[0])
_L.new(n80.outputs[0], n79.inputs[0])
_L.new(n75.outputs[3], n79.inputs[1])
_L.new(n31.outputs[0], n150.inputs[0])
_L.new(n86.outputs[0], n150.inputs[0])
_L.new(n47.outputs[0], n44.inputs[0])
_L.new(n25.outputs[0], n26.inputs[0])
_L.new(n25.outputs[0], n26.inputs[2])
_L.new(n26.outputs[0], n27.inputs[1])
_L.new(n15.outputs[0], n27.inputs[0])
_L.new(n106.outputs[2], n98.inputs[0])
_L.new(n106.outputs[3], n97.inputs[0])
_L.new(n98.outputs[0], n102.inputs[0])
_L.new(n97.outputs[0], n99.inputs[0])
_L.new(n96.outputs[0], n100.inputs[0])
_L.new(n100.outputs[0], n101.inputs[0])
_L.new(n95.outputs[0], n103.inputs[0])
_L.new(n103.outputs[0], n104.inputs[0])
_L.new(n12.outputs[0], n105.inputs[0])
_L.new(n85.outputs[0], n86.inputs[1])
_L.new(n36.outputs[0], n92.inputs[0])
_L.new(n27.outputs[1], n12.inputs[0])
_L.new(n59.outputs[0], n161.inputs[0])
_L.new(n112.outputs[0], n146.inputs[0])
_L.new(n151.outputs[1], n15.inputs[0])
_L.new(n151.outputs[2], n15.inputs[1])
_L.new(n14.outputs[0], n22.inputs[0])
_L.new(n23.outputs[0], n22.inputs[1])
_L.new(n151.outputs[3], n17.inputs[0])
_L.new(n151.outputs[4], n16.inputs[0])
_L.new(n17.outputs[0], n14.inputs[0])
_L.new(n16.outputs[0], n23.inputs[0])
_L.new(n151.outputs[5], n15.inputs[2])
_L.new(n151.outputs[6], n15.inputs[3])
_L.new(n78.outputs[0], n75.inputs[6])
_L.new(n108.outputs[0], n91.inputs[0])
_L.new(n151.outputs[7], n18.inputs[0])
_L.new(n18.outputs[0], n94.inputs[0])
_L.new(n115.outputs[0], n138.inputs[6])
_L.new(n50.outputs[0], n93.inputs[0])
_L.new(n93.outputs[0], n110.inputs[0])
_L.new(n13.outputs[0], n138.inputs[8])
_L.new(n58.outputs[0], n37.inputs[0])
_L.new(n37.outputs[0], n13.inputs[0])
_L.new(n110.outputs[0], n58.inputs[0])
_L.new(n91.outputs[0], n115.inputs[0])
_L.new(n94.outputs[0], n108.inputs[0])
_L.new(n21.outputs[0], n36.inputs[0])
_L.new(n105.outputs[0], n113.inputs[0])
_L.new(n59.outputs[0], n85.inputs[0])
_L.new(n14.outputs[0], n107.inputs[0])
_L.new(n107.outputs[0], n111.inputs[0])
_L.new(n111.outputs[0], n116.inputs[0])
_L.new(n184.outputs[0], n189.inputs[1])
_L.new(n135.outputs[0], n121.inputs[0])
_L.new(n116.outputs[0], n124.inputs[0])
_L.new(n133.outputs[0], n121.inputs[1])
_L.new(n125.outputs[0], n119.inputs[1])
_L.new(n121.outputs[0], n134.inputs[0])
_L.new(n131.outputs[0], n121.inputs[3])
_L.new(n122.outputs[0], n123.inputs[0])
_L.new(n129.outputs[0], n134.inputs[3])
_L.new(n127.outputs[0], n120.inputs[1])
_L.new(n137.outputs[0], n135.inputs[0])
_L.new(n116.outputs[0], n122.inputs[0])
_L.new(n124.outputs[0], n126.inputs[0])
_L.new(n126.outputs[0], n125.inputs[0])
_L.new(n123.outputs[0], n132.inputs[0])
_L.new(n132.outputs[0], n127.inputs[0])
_L.new(n120.outputs[0], n128.inputs[0])
_L.new(n128.outputs[0], n129.inputs[0])
_L.new(n119.outputs[0], n130.inputs[0])
_L.new(n130.outputs[0], n131.inputs[0])
_L.new(n153.outputs[0], n148.inputs[0])
_L.new(n191.outputs[0], n153.inputs[1])
_L.new(n152.outputs[0], n153.inputs[0])
_L.new(n150.outputs[0], n152.inputs[0])
_L.new(n83.outputs[0], n192.inputs[0])
_L.new(n176.outputs[0], n164.inputs[0])
_L.new(n192.outputs[0], n186.inputs[0])
_L.new(n137.outputs[0], n24.inputs[0])
_L.new(n24.outputs[0], n177.inputs[0])
_L.new(n161.outputs[0], n163.inputs[0])
_L.new(n163.outputs[0], n162.inputs[0])
_L.new(n189.outputs[0], n32.inputs[0])
_L.new(n32.outputs[0], n31.inputs[0])
_L.new(n154.outputs[0], n149.inputs[1])
_L.new(n188.outputs[0], n155.inputs[0])
_L.new(n185.outputs[0], n186.inputs[0])
_L.new(n164.outputs[0], n185.inputs[0])
_L.new(n114.outputs[0], n146.inputs[3])
_L.new(n187.outputs[0], n191.inputs[0])
_L.new(n187.outputs[0], n188.inputs[0])
_L.new(n77.outputs[0], n80.inputs[3])
_L.new(n48.outputs[0], n49.inputs[0])
_L.new(n41.outputs[0], n45.inputs[3])
_L.new(n170.outputs[0], n164.inputs[1])
_L.new(n169.outputs[0], n164.inputs[2])
_L.new(n157.outputs[0], n159.inputs[0])
_L.new(n159.outputs[0], n192.inputs[2])
_L.new(n27.outputs[0], n28.inputs[0])
_L.new(n72.outputs[0], n60.inputs[0])
_L.new(n82.outputs[0], n83.inputs[0])
_L.new(n87.outputs[0], n150.inputs[0])
_L.new(n186.outputs[0], n187.inputs[0])
_L.new(n28.outputs[0], n29.inputs[0])
_L.new(n35.outputs[0], n29.inputs[1])
_L.new(n60.outputs[0], n87.inputs[0])
_L.new(n30.outputs[0], n149.inputs[2])
_L.new(n182.outputs[0], n30.inputs[0])
_L.new(n164.outputs[1], n182.inputs[0])
_L.new(n156.outputs[0], n164.inputs[4])
_L.new(n167.outputs[0], n192.inputs[4])
_L.new(n171.outputs[0], n192.inputs[3])
_L.new(n165.outputs[0], n192.inputs[5])
_L.new(n183.outputs[0], n164.inputs[5])
_L.new(n190.outputs[8], n165.inputs[0])
_L.new(n166.outputs[0], n167.inputs[0])
_L.new(n190.outputs[10], n166.inputs[0])
_L.new(n166.outputs[0], n156.inputs[0])
_L.new(n190.outputs[4], n168.inputs[0])
_L.new(n168.outputs[0], n157.inputs[0])
_L.new(n172.outputs[0], n169.inputs[0])
_L.new(n160.outputs[0], n170.inputs[0])
_L.new(n178.outputs[0], n171.inputs[0])
_L.new(n190.outputs[9], n180.inputs[0])
_L.new(n159.outputs[0], n172.inputs[0])
_L.new(n180.outputs[0], n175.inputs[0])
_L.new(n175.outputs[0], n178.inputs[0])
_L.new(n158.outputs[0], n192.inputs[1])
_L.new(n160.outputs[0], n158.inputs[0])
_L.new(n181.outputs[0], n164.inputs[6])
_L.new(n174.outputs[0], n192.inputs[6])
_L.new(n190.outputs[13], n173.inputs[0])
_L.new(n173.outputs[0], n174.inputs[0])
_L.new(n173.outputs[0], n181.inputs[0])
_L.new(n162.outputs[0], n184.inputs[0])
_L.new(n177.outputs[0], n176.inputs[0])
_L.new(n165.outputs[0], n183.inputs[0])
_L.new(n190.outputs[3], n160.inputs[0])
_L.new(n179.outputs[0], n164.inputs[3])
_L.new(n180.outputs[0], n179.inputs[0])
_L.new(n29.outputs[0], n72.inputs[0])
_L.new(n81.outputs[0], n80.inputs[0])
_L.new(n47.outputs[0], n44.inputs[1])
_L.new(n151.outputs[11], n39.inputs[0])
_L.new(n39.outputs[0], n42.inputs[0])
_L.new(n42.outputs[0], n45.inputs[2])
_L.new(n46.outputs[0], n43.inputs[0])
_L.new(n39.outputs[0], n40.inputs[0])
_L.new(n40.outputs[0], n41.inputs[0])
_L.new(n44.outputs[0], n48.inputs[0])
_L.new(n36.outputs[0], n33.inputs[0])
_L.new(n33.outputs[0], n34.inputs[0])
_L.new(n34.outputs[0], n35.inputs[0])
_L.new(n91.outputs[0], n57.inputs[0])
_L.new(n57.outputs[0], n78.inputs[0])
_L.new(n76.outputs[0], n75.inputs[8])
_L.new(n37.outputs[0], n56.inputs[0])
_L.new(n56.outputs[0], n76.inputs[0])
_L.new(n90.outputs[0], n38.inputs[0])
_L.new(n38.outputs[0], n144.inputs[0])
_L.new(n151.outputs[8], n50.inputs[0])
_L.new(n51.outputs[0], n45.inputs[8])
_L.new(n53.outputs[0], n51.inputs[0])
_L.new(n50.outputs[0], n52.inputs[0])
_L.new(n52.outputs[0], n55.inputs[0])
_L.new(n55.outputs[0], n53.inputs[0])
_L.new(n109.outputs[0], n114.inputs[0])
_L.new(n109.outputs[0], n54.inputs[0])
_L.new(n54.outputs[0], n77.inputs[0])
_L.new(n92.outputs[0], n59.inputs[0])
_L.new(n144.outputs[0], n143.inputs[0])
_L.new(n88.outputs[0], n80.inputs[1])
_L.new(n105.outputs[1], n112.inputs[0])
_L.new(n143.outputs[0], n136.inputs[0])
_L.new(n73.outputs[0], n69.inputs[0])
_L.new(n69.outputs[1], n65.inputs[0])
_L.new(n139.outputs[0], n136.inputs[1])
_L.new(n145.outputs[0], n146.inputs[1])
_L.new(n63.outputs[1], n64.inputs[0])
_L.new(n71.outputs[0], n63.inputs[0])
_L.new(n89.outputs[0], n88.inputs[1])
_L.new(n62.outputs[0], n81.inputs[0])
_L.new(n79.outputs[0], n82.inputs[0])
_L.new(n66.outputs[0], n68.inputs[0])
_L.new(n67.outputs[1], n66.inputs[0])
_L.new(n70.outputs[0], n67.inputs[0])
_L.new(n64.outputs[0], n61.inputs[0])
_L.new(n68.outputs[0], n74.inputs[0])
_L.new(n112.outputs[0], n71.inputs[0])
_L.new(n72.outputs[0], n70.inputs[0])
_L.new(n113.outputs[0], n62.inputs[0])
_L.new(n62.outputs[0], n73.inputs[0])
_L.new(n74.outputs[0], n90.inputs[0])
_L.new(n90.outputs[0], n88.inputs[0])
_L.new(n61.outputs[0], n89.inputs[0])
_L.new(n136.outputs[0], n147.inputs[0])
_L.new(n147.outputs[0], n145.inputs[0])
_L.new(n142.outputs[0], n139.inputs[0])
_L.new(n65.outputs[0], n140.inputs[0])
_L.new(n140.outputs[0], n141.inputs[0])
_L.new(n141.outputs[0], n142.inputs[0])
_L.new(n155.outputs[0], n154.inputs[0])
_L.new(n193.outputs[1], n194.inputs[0])
_L.new(n193.outputs[0], n194.inputs[2])
_L.new(n194.outputs[0], n29.inputs[2])
_L.new(n195.outputs[1], n196.inputs[0])
_L.new(n195.outputs[0], n196.inputs[2])
_L.new(n196.outputs[0], n189.inputs[2])
_L.new(n197.outputs[1], n198.inputs[0])
_L.new(n197.outputs[0], n198.inputs[2])
_L.new(n198.outputs[0], n86.inputs[2])
n149.is_active_output = True
ng_door_nodes = bpy.data.node_groups.new('door nodes', 'GeometryNodeTree')
_s = ng_door_nodes.interface.new_socket(name='Geometry', in_out='OUTPUT', socket_type='NodeSocketGeometry')
_s = ng_door_nodes.interface.new_socket(name='Geometry', in_out='INPUT', socket_type='NodeSocketGeometry')
ng_door_nodes.is_modifier = True
_N = ng_door_nodes.nodes; _L = ng_door_nodes.links
n0 = _N.new('ShaderNodeValue'); n0.name = 'Value.001'; n0.location = (-493, 110)
n0.outputs[0].default_value = 8.0
n1 = _N.new('ShaderNodeValue'); n1.name = 'Value.003'; n1.location = (-491, -56)
n1.outputs[0].default_value = 1.87
n2 = _N.new('FunctionNodeInputInt'); n2.name = 'Integer'; n2.location = (-490, -137)
n2.integer = 7
n2.outputs[0].default_value = 0
n3 = _N.new('FunctionNodeInputInt'); n3.name = 'Integer.001'; n3.location = (-490, -219)
n3.integer = 7
n3.outputs[0].default_value = 0
n4 = _N.new('ShaderNodeValue'); n4.name = 'Value.002'; n4.location = (-493, 30)
n4.outputs[0].default_value = 0.1
n5 = _N.new('ShaderNodeValue'); n5.name = 'Value'; n5.location = (-493, 195)
n5.outputs[0].default_value = 8.0
n6 = _N.new('ShaderNodeValue'); n6.name = 'Value.004'; n6.location = (-491, -302)
n6.outputs[0].default_value = 0.657
n7 = _N.new('FunctionNodeInputInt'); n7.name = 'Integer.002'; n7.location = (-490, -385)
n7.label = 'seed'
n7.integer = 82
n7.outputs[0].default_value = 0
n8 = _N.new('GeometryNodeGroup'); n8.name = 'Group'; n8.location = (-220, 35)
n8.node_tree = ng_room_nodes_modified_wall_rotation
n9 = _N.new('GeometryNodeRotateInstances'); n9.name = 'Rotate Instances'; n9.location = (57, 65)
n9.inputs[3].default_value = (0.5, 0.0, 0.0)
n10 = _N.new('FunctionNodeRandomValue'); n10.name = 'Random Value.001'; n10.location = (41, -269)
n10.data_type = 'FLOAT_VECTOR'
n10.inputs[8].default_value = 26
n11 = _N.new('NodeReroute'); n11.name = 'Reroute.001'; n11.location = (-6, -231)
n11.width = 16
n11.socket_idname = 'NodeSocketVector'
n12 = _N.new('NodeGroupOutput'); n12.name = 'Group Output'; n12.location = (218, 66)
n12.width = 400
n13 = _N.new('NodeReroute'); n13.name = 'Reroute'; n13.location = (251, -250)
n13.width = 16
n13.socket_idname = 'NodeSocketVector'
n14 = _N.new('ShaderNodeValue'); n14.name = 'Value.005'; n14.location = (-494, -588)
n14.label = 'Max Door Width'
n14.outputs[0].default_value = 0.84
n15 = _N.new('ShaderNodeValue'); n15.name = 'Value.007'; n15.location = (-493, -496)
n15.label = 'Min Door Width'
n15.outputs[0].default_value = 1.18
n16 = _N.new('ShaderNodeValue'); n16.name = 'Value.006'; n16.location = (-498, -680)
n16.label = 'Door Width'
n16.outputs[0].default_value = 0.0
n17 = _N.new('ShaderNodeCombineXYZ'); n17.name = 'Combine XYZ'; n17.location = (-107, -451)
n17.width = 100
n18 = _N.new('ShaderNodeValue'); n18.name = 'Value.008'; n18.location = (-496, -769)
n18.label = 'Max door angle (rad)'
n18.outputs[0].default_value = 1.571
n19 = _N.new('ShaderNodeValue'); n19.name = 'Value.009'; n19.location = (-494, -861)
n19.label = 'Max door angle (rad)'
n19.outputs[0].default_value = 0.5
n20 = _N.new('FunctionNodeEulerToRotation'); n20.name = 'Euler to Rotation'; n20.location = (17, 65)
_L.new(n7.outputs[0], n8.inputs[8])
_L.new(n5.outputs[0], n8.inputs[1])
_L.new(n0.outputs[0], n8.inputs[2])
_L.new(n4.outputs[0], n8.inputs[3])
_L.new(n1.outputs[0], n8.inputs[4])
_L.new(n2.outputs[0], n8.inputs[5])
_L.new(n3.outputs[0], n8.inputs[6])
_L.new(n6.outputs[0], n8.inputs[7])
_L.new(n14.outputs[0], n8.inputs[10])
_L.new(n9.outputs[0], n12.inputs[0])
_L.new(n16.outputs[0], n8.inputs[11])
_L.new(n8.outputs[1], n9.inputs[0])
_L.new(n11.outputs[0], n20.inputs[0])
_L.new(n10.outputs[0], n13.inputs[0])
_L.new(n13.outputs[0], n11.inputs[0])
_L.new(n15.outputs[0], n8.inputs[9])
_L.new(n18.outputs[0], n8.inputs[12])
_L.new(n17.outputs[0], n10.inputs[1])
_L.new(n18.outputs[0], n17.inputs[2])
_L.new(n19.outputs[0], n8.inputs[13])
_L.new(n20.outputs[0], n9.inputs[2])
n12.is_active_output = True
ng_delete_instances_proxmity = bpy.data.node_groups.new('Delete instances proxmity', 'GeometryNodeTree')
_s = ng_delete_instances_proxmity.interface.new_socket(name='Geometry', in_out='OUTPUT', socket_type='NodeSocketGeometry')
_s = ng_delete_instances_proxmity.interface.new_socket(name='Geometry', in_out='OUTPUT', socket_type='NodeSocketGeometry')
_s = ng_delete_instances_proxmity.interface.new_socket(name='Geo To Delete', in_out='INPUT', socket_type='NodeSocketGeometry')
_s = ng_delete_instances_proxmity.interface.new_socket(name='instance geo', in_out='INPUT', socket_type='NodeSocketGeometry')
_s = ng_delete_instances_proxmity.interface.new_socket(name='instance geo', in_out='INPUT', socket_type='NodeSocketGeometry')
_s = ng_delete_instances_proxmity.interface.new_socket(name='instance geo', in_out='INPUT', socket_type='NodeSocketGeometry')
_s = ng_delete_instances_proxmity.interface.new_socket(name='instance geo', in_out='INPUT', socket_type='NodeSocketGeometry')
_s = ng_delete_instances_proxmity.interface.new_socket(name='instance geo', in_out='INPUT', socket_type='NodeSocketGeometry')
_s = ng_delete_instances_proxmity.interface.new_socket(name='Geometry', in_out='INPUT', socket_type='NodeSocketGeometry')
_s = ng_delete_instances_proxmity.interface.new_socket(name='Wall geometry', in_out='INPUT', socket_type='NodeSocketGeometry')
_s = ng_delete_instances_proxmity.interface.new_socket(name='Object', in_out='INPUT', socket_type='NodeSocketGeometry')
_s = ng_delete_instances_proxmity.interface.new_socket(name='Special', in_out='INPUT', socket_type='NodeSocketGeometry')
ng_delete_instances_proxmity.is_modifier = True
_N = ng_delete_instances_proxmity.nodes; _L = ng_delete_instances_proxmity.links
n0 = _N.new('NodeFrame'); n0.name = 'Frame'; n0.location = (-614, 223)
n0.label = 'instance '
n0.width = 557
n1 = _N.new('NodeFrame'); n1.name = 'Frame.001'; n1.location = (-116, -119)
n1.label = 'GET GEOMETRY MAX DIM'
n1.width = 558
n2 = _N.new('NodeGroupOutput'); n2.name = 'Group Output'; n2.location = (972, 20)
n3 = _N.new('GeometryNodeBoundBox'); n3.name = 'Bounding Box'; n3.location = (30, -70)
n4 = _N.new('ShaderNodeSeparateXYZ'); n4.name = 'Separate XYZ'; n4.location = (195, -82)
n5 = _N.new('ShaderNodeMath'); n5.name = 'Math'; n5.location = (387, -40)
n5.operation = 'MAXIMUM'
n6 = _N.new('GeometryNodeJoinGeometry'); n6.name = 'Join Geometry'; n6.location = (-324, -219)
n7 = _N.new('GeometryNodeJoinGeometry'); n7.name = 'Join Geometry.004'; n7.location = (30, -68)
n8 = _N.new('GeometryNodeRealizeInstances'); n8.name = 'Realize Instances'; n8.location = (387, -68)
n9 = _N.new('GeometryNodeBoundBox'); n9.name = 'Bounding Box.001'; n9.location = (193, -40)
n10 = _N.new('GeometryNodeDeleteGeometry'); n10.name = 'Delete Geometry.005'; n10.location = (747, 31)
n10.domain = 'INSTANCE'
n11 = _N.new('GeometryNodeJoinGeometry'); n11.name = 'Join Geometry.001'; n11.location = (42, 165)
n12 = _N.new('GeometryNodeProximity'); n12.name = 'Geometry Proximity.001'; n12.location = (253, 224)
n12.width = 146
n13 = _N.new('FunctionNodeCompare'); n13.name = 'Compare.002'; n13.location = (530, 113)
n13.operation = 'LESS_THAN'
n13.inputs[6].default_value = (0.0, 0.0, 0.0, 0.0)
n13.inputs[7].default_value = (0.0, 0.0, 0.0, 0.0)
n14 = _N.new('NodeGroupInput'); n14.name = 'Group Input'; n14.location = (-900, -22)
n3.parent = n1
n4.parent = n1
n5.parent = n1
n7.parent = n0
n8.parent = n0
n9.parent = n0
_L.new(n11.outputs[0], n12.inputs[0])
_L.new(n14.outputs[7], n11.inputs[0])
_L.new(n7.outputs[0], n9.inputs[0])
_L.new(n12.outputs[1], n13.inputs[0])
_L.new(n13.outputs[0], n10.inputs[1])
_L.new(n9.outputs[0], n8.inputs[0])
_L.new(n8.outputs[0], n11.inputs[0])
_L.new(n14.outputs[1], n7.inputs[0])
_L.new(n14.outputs[0], n10.inputs[0])
_L.new(n10.outputs[0], n2.inputs[0])
_L.new(n14.outputs[2], n7.inputs[0])
_L.new(n14.outputs[3], n7.inputs[0])
_L.new(n14.outputs[4], n7.inputs[0])
_L.new(n14.outputs[5], n7.inputs[0])
_L.new(n6.outputs[0], n3.inputs[0])
_L.new(n3.outputs[2], n4.inputs[0])
_L.new(n4.outputs[0], n5.inputs[0])
_L.new(n4.outputs[1], n5.inputs[1])
_L.new(n5.outputs[0], n13.inputs[1])
_L.new(n14.outputs[8], n6.inputs[0])
_L.new(n14.outputs[9], n6.inputs[0])
n2.is_active_output = True
ng_round_table = bpy.data.node_groups.new('round table', 'GeometryNodeTree')
_s = ng_round_table.interface.new_socket(name='Geometry', in_out='OUTPUT', socket_type='NodeSocketGeometry')
_s = ng_round_table.interface.new_socket(name='Geometry', in_out='OUTPUT', socket_type='NodeSocketGeometry')
_s = ng_round_table.interface.new_socket(name='Geometry', in_out='INPUT', socket_type='NodeSocketGeometry')
_s = ng_round_table.interface.new_socket(name='Table legs', in_out='INPUT', socket_type='NodeSocketInt')
_s.default_value = 13
_s.min_value = 3
_s.max_value = 100
_s = ng_round_table.interface.new_socket(name='table height', in_out='INPUT', socket_type='NodeSocketFloat')
_s.subtype = 'DISTANCE'
_s.default_value = 2.0
_s.min_value = 0.0
_s = ng_round_table.interface.new_socket(name='table X width', in_out='INPUT', socket_type='NodeSocketFloat')
_s.min_value = -1e+04
_s.max_value = 1e+04
_s = ng_round_table.interface.new_socket(name='table Y width', in_out='INPUT', socket_type='NodeSocketFloat')
_s.min_value = -1e+04
_s.max_value = 1e+04
_s = ng_round_table.interface.new_socket(name='Leg radius', in_out='INPUT', socket_type='NodeSocketFloat')
_s.subtype = 'DISTANCE'
_s.default_value = 0.12
_s.min_value = 0.0
ng_round_table.is_modifier = True
_N = ng_round_table.nodes; _L = ng_round_table.links
n0 = _N.new('NodeFrame'); n0.name = 'Frame'; n0.location = (-114, 350)
n0.label = 'Legs'
n0.width = 599
n1 = _N.new('NodeReroute'); n1.name = 'Reroute.001'; n1.location = (-160, 561)
n1.width = 16
n1.socket_idname = 'NodeSocketInt'
n2 = _N.new('NodeReroute'); n2.name = 'Reroute.005'; n2.location = (-323, 154)
n2.width = 16
n2.socket_idname = 'NodeSocketFloatDistance'
n3 = _N.new('NodeReroute'); n3.name = 'Reroute.006'; n3.location = (-314, 8)
n3.width = 16
n3.socket_idname = 'NodeSocketFloatDistance'
n4 = _N.new('NodeReroute'); n4.name = 'Reroute.009'; n4.location = (-233, 436)
n4.width = 16
n4.socket_idname = 'NodeSocketFloatDistance'
n5 = _N.new('NodeReroute'); n5.name = 'Reroute.007'; n5.location = (-269, 249)
n5.width = 16
n5.socket_idname = 'NodeSocketFloatDistance'
n6 = _N.new('NodeReroute'); n6.name = 'Reroute.008'; n6.location = (63, 437)
n6.width = 16
n6.socket_idname = 'NodeSocketFloatDistance'
n7 = _N.new('ShaderNodeMath'); n7.name = 'Math.001'; n7.location = (94, 527)
n7.operation = 'DIVIDE'
n7.inputs[1].default_value = 2.0
n8 = _N.new('NodeReroute'); n8.name = 'Reroute.011'; n8.location = (67, 537)
n8.width = 16
n8.socket_idname = 'NodeSocketFloat'
n9 = _N.new('NodeReroute'); n9.name = 'Reroute.010'; n9.location = (239, 540)
n9.width = 16
n9.socket_idname = 'NodeSocketFloat'
n10 = _N.new('NodeReroute'); n10.name = 'Reroute.013'; n10.location = (-420, 17)
n10.width = 16
n10.socket_idname = 'NodeSocketFloat'
n11 = _N.new('NodeReroute'); n11.name = 'Reroute.012'; n11.location = (-423, 43)
n11.width = 16
n11.socket_idname = 'NodeSocketFloat'
n12 = _N.new('ShaderNodeCombineXYZ'); n12.name = 'Combine XYZ.001'; n12.location = (-295, -118)
n12.inputs[2].default_value = 1.0
n13 = _N.new('NodeReroute'); n13.name = 'Reroute.014'; n13.location = (202, -517)
n13.width = 16
n13.socket_idname = 'NodeSocketVector'
n14 = _N.new('NodeReroute'); n14.name = 'Reroute.015'; n14.location = (218, -298)
n14.width = 16
n14.socket_idname = 'NodeSocketVector'
n15 = _N.new('NodeReroute'); n15.name = 'Reroute.017'; n15.location = (51, 650)
n15.width = 16
n15.socket_idname = 'NodeSocketVector'
n16 = _N.new('NodeReroute'); n16.name = 'Reroute.016'; n16.location = (184, -141)
n16.width = 16
n16.socket_idname = 'NodeSocketVector'
n17 = _N.new('GeometryNodeTransform'); n17.name = 'Transform Geometry.002'; n17.location = (253, -45)
n17.label = 'transform geom 45 deg'
n17.hide = True
n17.inputs[2].default_value = (0.0, 0.0, 0.7854)
n18 = _N.new('GeometryNodeInstanceOnPoints'); n18.name = 'Instance on Points'; n18.location = (429, -49)
n19 = _N.new('NodeReroute'); n19.name = 'Reroute.019'; n19.location = (254, -89)
n19.width = 16
n19.socket_idname = 'NodeSocketGeometry'
n20 = _N.new('NodeReroute'); n20.name = 'Reroute.018'; n20.location = (399, -87)
n20.width = 16
n20.socket_idname = 'NodeSocketGeometry'
n21 = _N.new('GeometryNodeTransform'); n21.name = 'Transform Geometry.004'; n21.location = (255, -109)
n21.label = 'transform geom scale'
n21.hide = True
n22 = _N.new('GeometryNodeTransform'); n22.name = 'Transform Geometry.001'; n22.location = (323, 757)
n23 = _N.new('GeometryNodeTransform'); n23.name = 'Transform Geometry.005'; n23.location = (116, 723)
n23.label = 'transform geom scale'
n23.hide = True
n24 = _N.new('GeometryNodeTransform'); n24.name = 'Transform Geometry.003'; n24.location = (101, 771)
n24.label = 'transform geom 45 deg'
n24.hide = True
n24.inputs[2].default_value = (0.0, 0.0, 0.7854)
n25 = _N.new('GeometryNodeMeshCylinder'); n25.name = 'Cylinder.001'; n25.location = (-117, 740)
n25.label = 'table top'
n25.inputs[4].default_value = 0.2
n26 = _N.new('GeometryNodeMeshCircle'); n26.name = 'Mesh Circle'; n26.location = (30, -49)
n26.label = 'circular leg pattern'
n26.inputs[1].default_value = 0.8
n27 = _N.new('NodeReroute'); n27.name = 'Reroute'; n27.location = (-167, 214)
n27.width = 16
n27.socket_idname = 'NodeSocketInt'
n28 = _N.new('NodeGroupInput'); n28.name = 'Group Input'; n28.location = (-603, 275)
n29 = _N.new('ShaderNodeSeparateXYZ'); n29.name = 'Separate XYZ.001'; n29.location = (1517, -244)
n30 = _N.new('ShaderNodeMath'); n30.name = 'Math'; n30.location = (1710, -145)
n30.operation = 'SUBTRACT'
n31 = _N.new('ShaderNodeSeparateXYZ'); n31.name = 'Separate XYZ'; n31.location = (1516, -108)
n32 = _N.new('ShaderNodeCombineXYZ'); n32.name = 'Combine XYZ'; n32.location = (104, 683)
n33 = _N.new('GeometryNodeMeshCylinder'); n33.name = 'Cylinder'; n33.location = (30, -219)
n33.label = 'chair leg'
n34 = _N.new('ShaderNodeCombineXYZ'); n34.name = 'Combine XYZ.002'; n34.location = (2149, -121)
n35 = _N.new('ShaderNodeMath'); n35.name = 'Math.002'; n35.location = (1884, -153)
n35.operation = 'MULTIPLY'
n36 = _N.new('NodeGroupOutput'); n36.name = 'Group Output'; n36.location = (3150, 189)
n37 = _N.new('GeometryNodeBoundBox'); n37.name = 'Bounding Box'; n37.location = (1356, -141)
n38 = _N.new('GeometryNodeTransform'); n38.name = 'Transform Geometry'; n38.location = (2546, 94)
n39 = _N.new('NodeReroute'); n39.name = 'Reroute.002'; n39.location = (2438, -49)
n39.width = 16
n39.socket_idname = 'NodeSocketVector'
n40 = _N.new('GeometryNodeTransform'); n40.name = 'Transform Geometry.006'; n40.location = (2538, 475)
n13.parent = n0
n14.parent = n0
n16.parent = n0
n17.parent = n0
n18.parent = n0
n19.parent = n0
n20.parent = n0
n21.parent = n0
n26.parent = n0
n33.parent = n0
_L.new(n21.outputs[0], n18.inputs[0])
_L.new(n33.outputs[0], n18.inputs[2])
_L.new(n28.outputs[1], n27.inputs[0])
_L.new(n1.outputs[0], n25.inputs[0])
_L.new(n27.outputs[0], n1.inputs[0])
_L.new(n3.outputs[0], n33.inputs[4])
_L.new(n28.outputs[2], n2.inputs[0])
_L.new(n2.outputs[0], n3.inputs[0])
_L.new(n2.outputs[0], n5.inputs[0])
_L.new(n4.outputs[0], n6.inputs[0])
_L.new(n5.outputs[0], n4.inputs[0])
_L.new(n6.outputs[0], n7.inputs[0])
_L.new(n8.outputs[0], n32.inputs[2])
_L.new(n7.outputs[0], n9.inputs[0])
_L.new(n9.outputs[0], n8.inputs[0])
_L.new(n11.outputs[0], n12.inputs[0])
_L.new(n28.outputs[3], n11.inputs[0])
_L.new(n10.outputs[0], n12.inputs[1])
_L.new(n28.outputs[4], n10.inputs[0])
_L.new(n26.outputs[0], n17.inputs[0])
_L.new(n25.outputs[0], n24.inputs[0])
_L.new(n12.outputs[0], n13.inputs[0])
_L.new(n13.outputs[0], n14.inputs[0])
_L.new(n14.outputs[0], n16.inputs[0])
_L.new(n16.outputs[0], n15.inputs[0])
_L.new(n19.outputs[0], n21.inputs[0])
_L.new(n14.outputs[0], n21.inputs[3])
_L.new(n17.outputs[0], n20.inputs[0])
_L.new(n20.outputs[0], n19.inputs[0])
_L.new(n24.outputs[0], n23.inputs[0])
_L.new(n23.outputs[0], n22.inputs[0])
_L.new(n15.outputs[0], n23.inputs[3])
_L.new(n28.outputs[5], n33.inputs[3])
_L.new(n27.outputs[0], n26.inputs[0])
_L.new(n37.outputs[1], n31.inputs[0])
_L.new(n37.outputs[2], n29.inputs[0])
_L.new(n35.outputs[0], n34.inputs[2])
_L.new(n30.outputs[0], n35.inputs[0])
_L.new(n29.outputs[2], n30.inputs[0])
_L.new(n31.outputs[2], n30.inputs[1])
_L.new(n32.outputs[0], n22.inputs[1])
_L.new(n33.outputs[0], n37.inputs[0])
_L.new(n39.outputs[0], n38.inputs[1])
_L.new(n22.outputs[0], n40.inputs[0])
_L.new(n18.outputs[0], n38.inputs[0])
_L.new(n34.outputs[0], n39.inputs[0])
_L.new(n39.outputs[0], n40.inputs[1])
_L.new(n38.outputs[0], n36.inputs[1])
_L.new(n40.outputs[0], n36.inputs[0])
n36.is_active_output = True
ng_free_space_nodes_v2 = bpy.data.node_groups.new('Free space nodes v2', 'GeometryNodeTree')
_s = ng_free_space_nodes_v2.interface.new_socket(name='Geometry', in_out='OUTPUT', socket_type='NodeSocketGeometry')
_s = ng_free_space_nodes_v2.interface.new_socket(name='Geometry', in_out='INPUT', socket_type='NodeSocketGeometry')
ng_free_space_nodes_v2.is_modifier = True
# nodes of 'Free space nodes v2' reference scene objects; filled in after objects exist
ng_nodegroup_002 = bpy.data.node_groups.new('NodeGroup.002', 'GeometryNodeTree')
_s = ng_nodegroup_002.interface.new_socket(name='Value', in_out='OUTPUT', socket_type='NodeSocketFloat')
_s = ng_nodegroup_002.interface.new_socket(name='Geometry', in_out='OUTPUT', socket_type='NodeSocketGeometry')
_s = ng_nodegroup_002.interface.new_socket(name='Geometry', in_out='INPUT', socket_type='NodeSocketGeometry')
_s = ng_nodegroup_002.interface.new_socket(name='Input', in_out='INPUT', socket_type='NodeSocketFloat')
_s = ng_nodegroup_002.interface.new_socket(name='Geometry', in_out='INPUT', socket_type='NodeSocketGeometry')
ng_nodegroup_002.is_modifier = True
_N = ng_nodegroup_002.nodes; _L = ng_nodegroup_002.links
n0 = _N.new('NodeFrame'); n0.name = 'Frame.001'; n0.location = (-782, 365)
n0.label = 'GET HALF SIZE OF CHAIR leg'
n0.width = 852
n1 = _N.new('NodeFrame'); n1.name = 'Frame'; n1.location = (122, 510)
n1.label = 'CHAIR OFFSETS'
n1.width = 1134
n2 = _N.new('NodeGroupInput'); n2.name = 'Group Input'; n2.location = (-990, 69)
n3 = _N.new('ShaderNodeSeparateXYZ'); n3.name = 'Separate XYZ.004'; n3.location = (276, -181)
n4 = _N.new('ShaderNodeSeparateXYZ'); n4.name = 'Separate XYZ.003'; n4.location = (270, -51)
n5 = _N.new('ShaderNodeMath'); n5.name = 'Math.004'; n5.location = (472, -40)
n5.operation = 'SUBTRACT'
n6 = _N.new('GeometryNodeBoundBox'); n6.name = 'Bounding Box.001'; n6.location = (30, -92)
n7 = _N.new('NodeGroupOutput'); n7.name = 'Group Output'; n7.location = (1570, 134)
n7.inputs[0].default_value = 0.0
n8 = _N.new('ShaderNodeMath'); n8.name = 'Math.005'; n8.location = (682, -68)
n8.operation = 'DIVIDE'
n8.inputs[1].default_value = 2.0
n9 = _N.new('GeometryNodeSetPosition'); n9.name = 'Set Position'; n9.location = (841, -688)
n10 = _N.new('GeometryNodeInputIndex'); n10.name = 'Index'; n10.location = (102, -801)
n11 = _N.new('FunctionNodeCompare'); n11.name = 'Compare.001'; n11.location = (278, -766)
n11.operation = 'EQUAL'
n11.data_type = 'INT'
n11.inputs[6].default_value = (0.0, 0.0, 0.0, 0.0)
n11.inputs[7].default_value = (0.0, 0.0, 0.0, 0.0)
n12 = _N.new('GeometryNodeInputIndex'); n12.name = 'Index.001'; n12.location = (89, -586)
n13 = _N.new('FunctionNodeCompare'); n13.name = 'Compare.002'; n13.location = (264, -551)
n13.operation = 'EQUAL'
n13.data_type = 'INT'
n13.inputs[3].default_value = 1
n13.inputs[6].default_value = (0.0, 0.0, 0.0, 0.0)
n13.inputs[7].default_value = (0.0, 0.0, 0.0, 0.0)
n14 = _N.new('GeometryNodeInputIndex'); n14.name = 'Index.002'; n14.location = (82, -283)
n15 = _N.new('FunctionNodeCompare'); n15.name = 'Compare.003'; n15.location = (258, -248)
n15.operation = 'EQUAL'
n15.data_type = 'INT'
n15.inputs[3].default_value = 2
n15.inputs[6].default_value = (0.0, 0.0, 0.0, 0.0)
n15.inputs[7].default_value = (0.0, 0.0, 0.0, 0.0)
n16 = _N.new('GeometryNodeInputIndex'); n16.name = 'Index.003'; n16.location = (78, -110)
n17 = _N.new('FunctionNodeCompare'); n17.name = 'Compare.004'; n17.location = (253, -75)
n17.operation = 'EQUAL'
n17.data_type = 'INT'
n17.inputs[3].default_value = 3
n17.inputs[6].default_value = (0.0, 0.0, 0.0, 0.0)
n17.inputs[7].default_value = (0.0, 0.0, 0.0, 0.0)
n18 = _N.new('NodeReroute'); n18.name = 'Reroute.004'; n18.location = (496, -841)
n18.width = 16
n18.socket_idname = 'NodeSocketFloat'
n19 = _N.new('ShaderNodeCombineXYZ'); n19.name = 'Combine XYZ.007'; n19.location = (509, -135)
n20 = _N.new('NodeReroute'); n20.name = 'Reroute.013'; n20.location = (474, -195)
n20.width = 16
n20.socket_idname = 'NodeSocketFloat'
n21 = _N.new('NodeReroute'); n21.name = 'Reroute.012'; n21.location = (473, -351)
n21.width = 16
n21.socket_idname = 'NodeSocketFloat'
n22 = _N.new('ShaderNodeCombineXYZ'); n22.name = 'Combine XYZ.004'; n22.location = (539, -814)
n23 = _N.new('ShaderNodeCombineXYZ'); n23.name = 'Combine XYZ.005'; n23.location = (523, -603)
n24 = _N.new('ShaderNodeVectorMath'); n24.name = 'Vector Math'; n24.location = (690, -623)
n24.hide = True
n24.operation = 'MULTIPLY'
n24.inputs[1].default_value = (-1.0, 1.0, 0.0)
n25 = _N.new('ShaderNodeVectorMath'); n25.name = 'Vector Math.002'; n25.location = (720, -187)
n25.hide = True
n25.operation = 'MULTIPLY'
n25.inputs[1].default_value = (-1.0, -1.0, 0.0)
n26 = _N.new('ShaderNodeCombineXYZ'); n26.name = 'Combine XYZ.006'; n26.location = (512, -351)
n27 = _N.new('ShaderNodeVectorMath'); n27.name = 'Vector Math.001'; n27.location = (716, -395)
n27.hide = True
n27.operation = 'MULTIPLY'
n27.inputs[1].default_value = (1.0, -1.0, 0.0)
n28 = _N.new('NodeReroute'); n28.name = 'Reroute'; n28.location = (38, -723)
n28.width = 16
n28.socket_idname = 'NodeSocketGeometry'
n29 = _N.new('GeometryNodeSetPosition'); n29.name = 'Set Position.003'; n29.location = (963, -40)
n30 = _N.new('GeometryNodeSetPosition'); n30.name = 'Set Position.002'; n30.location = (963, -256)
n31 = _N.new('GeometryNodeSetPosition'); n31.name = 'Set Position.001'; n31.location = (963, -472)
n32 = _N.new('NodeReroute'); n32.name = 'Reroute.001'; n32.location = (147, -446)
n32.width = 16
n32.socket_idname = 'NodeSocketFloat'
n33 = _N.new('NodeReroute'); n33.name = 'Reroute.002'; n33.location = (478, -488)
n33.width = 16
n33.socket_idname = 'NodeSocketFloat'
n34 = _N.new('NodeReroute'); n34.name = 'Reroute.011'; n34.location = (482, -627)
n34.width = 16
n34.socket_idname = 'NodeSocketFloat'
n3.parent = n0
n4.parent = n0
n5.parent = n0
n6.parent = n0
n8.parent = n0
n9.parent = n1
n10.parent = n1
n11.parent = n1
n12.parent = n1
n13.parent = n1
n14.parent = n1
n15.parent = n1
n16.parent = n1
n17.parent = n1
n18.parent = n1
n19.parent = n1
n20.parent = n1
n21.parent = n1
n22.parent = n1
n23.parent = n1
n24.parent = n1
n25.parent = n1
n26.parent = n1
n27.parent = n1
n28.parent = n1
n29.parent = n1
n30.parent = n1
n31.parent = n1
n32.parent = n1
n33.parent = n1
n34.parent = n1
_L.new(n21.outputs[0], n26.inputs[0])
_L.new(n22.outputs[0], n9.inputs[3])
_L.new(n9.outputs[0], n31.inputs[0])
_L.new(n20.outputs[0], n19.inputs[1])
_L.new(n34.outputs[0], n23.inputs[1])
_L.new(n16.outputs[0], n17.inputs[2])
_L.new(n23.outputs[0], n24.inputs[0])
_L.new(n21.outputs[0], n20.inputs[0])
_L.new(n33.outputs[0], n21.inputs[0])
_L.new(n12.outputs[0], n13.inputs[2])
_L.new(n17.outputs[0], n29.inputs[1])
_L.new(n24.outputs[0], n31.inputs[3])
_L.new(n18.outputs[0], n22.inputs[1])
_L.new(n5.outputs[0], n8.inputs[0])
_L.new(n6.outputs[1], n4.inputs[0])
_L.new(n4.outputs[0], n5.inputs[1])
_L.new(n3.outputs[0], n5.inputs[0])
_L.new(n15.outputs[0], n30.inputs[1])
_L.new(n30.outputs[0], n29.inputs[0])
_L.new(n21.outputs[0], n26.inputs[1])
_L.new(n27.outputs[0], n30.inputs[3])
_L.new(n25.outputs[0], n29.inputs[3])
_L.new(n13.outputs[0], n31.inputs[1])
_L.new(n14.outputs[0], n15.inputs[2])
_L.new(n19.outputs[0], n25.inputs[0])
_L.new(n18.outputs[0], n22.inputs[0])
_L.new(n31.outputs[0], n30.inputs[0])
_L.new(n10.outputs[0], n11.inputs[2])
_L.new(n6.outputs[2], n3.inputs[0])
_L.new(n34.outputs[0], n23.inputs[0])
_L.new(n11.outputs[0], n9.inputs[1])
_L.new(n26.outputs[0], n27.inputs[0])
_L.new(n20.outputs[0], n19.inputs[0])
_L.new(n28.outputs[0], n9.inputs[0])
_L.new(n2.outputs[2], n6.inputs[0])
_L.new(n29.outputs[0], n7.inputs[1])
_L.new(n2.outputs[0], n28.inputs[0])
_L.new(n8.outputs[0], n32.inputs[0])
_L.new(n32.outputs[0], n33.inputs[0])
_L.new(n33.outputs[0], n34.inputs[0])
_L.new(n34.outputs[0], n18.inputs[0])
n7.is_active_output = True
ng_chair = bpy.data.node_groups.new('chair', 'GeometryNodeTree')
_s = ng_chair.interface.new_socket(name='Geometry', in_out='OUTPUT', socket_type='NodeSocketGeometry')
_s = ng_chair.interface.new_socket(name='Geometry', in_out='INPUT', socket_type='NodeSocketGeometry')
_s = ng_chair.interface.new_socket(name='Chair width', in_out='INPUT', socket_type='NodeSocketFloat')
_s.min_value = -1e+04
_s.max_value = 1e+04
_s = ng_chair.interface.new_socket(name='Chair length', in_out='INPUT', socket_type='NodeSocketFloat')
_s.min_value = -1e+04
_s.max_value = 1e+04
_s = ng_chair.interface.new_socket(name='height', in_out='INPUT', socket_type='NodeSocketFloat')
_s.default_value = 0.5
_s.min_value = 0.0
_s.max_value = 1e+04
_s = ng_chair.interface.new_socket(name='Leg width', in_out='INPUT', socket_type='NodeSocketFloat')
_s.default_value = 0.1
_s.min_value = -1e+04
_s.max_value = 1e+04
_s = ng_chair.interface.new_socket(name='Circular legs', in_out='INPUT', socket_type='NodeSocketBool')
_s = ng_chair.interface.new_socket(name='leg type', in_out='INPUT', socket_type='NodeSocketBool')
_s = ng_chair.interface.new_socket(name='Back rest', in_out='INPUT', socket_type='NodeSocketBool')
_s = ng_chair.interface.new_socket(name='Back Rest Offset', in_out='INPUT', socket_type='NodeSocketFloat')
_s.min_value = -1e+04
_s.max_value = 1e+04
_s = ng_chair.interface.new_socket(name='Back seat height', in_out='INPUT', socket_type='NodeSocketFloat')
_s.default_value = 2.01
_s.min_value = -1e+04
_s.max_value = 1e+04
ng_chair.is_modifier = True
_N = ng_chair.nodes; _L = ng_chair.links
n0 = _N.new('NodeFrame'); n0.name = 'Frame.001'; n0.location = (-1123, 2)
n0.label = 'SEAT'
n0.width = 600
n1 = _N.new('NodeFrame'); n1.name = 'Frame.002'; n1.location = (-1551, -549)
n1.label = 'LEG SHAPE'
n1.width = 1378
n2 = _N.new('NodeFrame'); n2.name = 'Frame'; n2.location = (-42, -258)
n2.label = 'Chair leg'
n2.width = 2482
n3 = _N.new('NodeFrame'); n3.name = 'Frame.003'; n3.location = (1233, -925)
n3.label = 'LEG TYPE'
n3.width = 966
n4 = _N.new('NodeFrame'); n4.name = 'Frame.004'; n4.location = (-572, 1146)
n4.label = 'BACK REST'
n4.width = 1969
n5 = _N.new('NodeFrame'); n5.name = 'Frame.006'; n5.location = (3089, -354)
n5.label = 'SHIFT CENTER UP'
n5.width = 942
n6 = _N.new('NodeFrame'); n6.name = 'Frame.005'; n6.location = (1493, 1404)
n6.label = 'CHANGE SEAT VERTICAL SIZE'
n6.width = 768
n7 = _N.new('NodeFrame'); n7.name = 'Frame.007'; n7.location = (1620, 552)
n7.label = 'Back rest poles'
n7.width = 1237
n8 = _N.new('NodeReroute'); n8.name = 'Reroute'; n8.location = (-1279, -158)
n8.width = 16
n8.socket_idname = 'NodeSocketFloat'
n9 = _N.new('ShaderNodeCombineXYZ'); n9.name = 'Combine XYZ'; n9.location = (222, -40)
n10 = _N.new('ShaderNodeMath'); n10.name = 'Math'; n10.location = (30, -150)
n10.operation = 'DIVIDE'
n10.inputs[1].default_value = 20.0
n11 = _N.new('NodeReroute'); n11.name = 'Reroute.001'; n11.location = (-34, -251)
n11.width = 16
n11.socket_idname = 'NodeSocketGeometry'
n12 = _N.new('ShaderNodeMath'); n12.name = 'Math.002'; n12.location = (269, -208)
n12.operation = 'DIVIDE'
n12.inputs[1].default_value = -2.0
n13 = _N.new('ShaderNodeMath'); n13.name = 'Math.001'; n13.location = (30, -118)
n13.operation = 'DIVIDE'
n13.inputs[1].default_value = 2.0
n14 = _N.new('ShaderNodeCombineXYZ'); n14.name = 'Combine XYZ.002'; n14.location = (282, -57)
n15 = _N.new('GeometryNodeMeshCube'); n15.name = 'Cube.002'; n15.location = (471, -59)
n16 = _N.new('NodeReroute'); n16.name = 'Reroute.004'; n16.location = (241, -610)
n16.width = 16
n16.socket_idname = 'NodeSocketFloat'
n17 = _N.new('NodeReroute'); n17.name = 'Reroute.005'; n17.location = (197, -46)
n17.width = 16
n17.socket_idname = 'NodeSocketFloat'
n18 = _N.new('NodeReroute'); n18.name = 'Reroute.002'; n18.location = (256, -181)
n18.width = 16
n18.socket_idname = 'NodeSocketFloat'
n19 = _N.new('NodeReroute'); n19.name = 'Reroute.006'; n19.location = (234, -654)
n19.width = 16
n19.socket_idname = 'NodeSocketFloat'
n20 = _N.new('GeometryNodeMeshCylinder'); n20.name = 'Cylinder'; n20.location = (549, -386)
n21 = _N.new('GeometryNodeTransform'); n21.name = 'Transform Geometry.001'; n21.location = (874, -105)
n22 = _N.new('ShaderNodeCombineXYZ'); n22.name = 'Combine XYZ.003'; n22.location = (681, -187)
n23 = _N.new('GeometryNodeTransform'); n23.name = 'Transform Geometry.003'; n23.location = (1004, -427)
n24 = _N.new('GeometryNodeSwitch'); n24.name = 'Switch'; n24.location = (1208, -224)
n25 = _N.new('ShaderNodeMath'); n25.name = 'Math.003'; n25.location = (329, -492)
n25.operation = 'DIVIDE'
n25.inputs[1].default_value = 2.0
n26 = _N.new('FunctionNodeCompare'); n26.name = 'Compare'; n26.location = (390, -339)
n26.inputs[6].default_value = (0.0, 0.0, 0.0, 0.0)
n26.inputs[7].default_value = (0.0, 0.0, 0.0, 0.0)
n27 = _N.new('ShaderNodeSeparateXYZ'); n27.name = 'Separate XYZ'; n27.location = (223, -325)
n28 = _N.new('GeometryNodeInputPosition'); n28.name = 'Position'; n28.location = (59, -324)
n29 = _N.new('NodeReroute'); n29.name = 'Reroute.007'; n29.location = (36, -595)
n29.width = 16
n29.socket_idname = 'NodeSocketGeometry'
n30 = _N.new('GeometryNodeDeleteGeometry'); n30.name = 'Delete Geometry'; n30.location = (575, -218)
n31 = _N.new('NodeReroute'); n31.name = 'Reroute.014'; n31.location = (758, -322)
n31.width = 16
n31.socket_idname = 'NodeSocketGeometry'
n32 = _N.new('NodeReroute'); n32.name = 'Reroute.009'; n32.location = (915, -604)
n32.width = 16
n32.socket_idname = 'NodeSocketGeometry'
n33 = _N.new('NodeReroute'); n33.name = 'Reroute.008'; n33.location = (1094, -621)
n33.width = 16
n33.socket_idname = 'NodeSocketGeometry'
n34 = _N.new('GeometryNodeTranslateInstances'); n34.name = 'Translate Instances'; n34.location = (592, -93)
n35 = _N.new('GeometryNodeRotateInstances'); n35.name = 'Rotate Instances'; n35.location = (797, -40)
n36 = _N.new('ShaderNodeSeparateXYZ'); n36.name = 'Separate XYZ.001'; n36.location = (213, -353)
n37 = _N.new('FunctionNodeCompare'); n37.name = 'Compare.001'; n37.location = (394, -321)
n37.inputs[6].default_value = (0.0, 0.0, 0.0, 0.0)
n37.inputs[7].default_value = (0.0, 0.0, 0.0, 0.0)
n38 = _N.new('GeometryNodeSwitch'); n38.name = 'Switch.001'; n38.location = (573, -317)
n38.label = 'rotation switch'
n38.input_type = 'VECTOR'
n38.inputs[1].default_value = (-0.38, 0.0, 0.0)
n38.inputs[2].default_value = (0.31, 0.0, 0.0)
n39 = _N.new('NodeReroute'); n39.name = 'Reroute.010'; n39.location = (557, -390)
n39.width = 16
n39.socket_idname = 'NodeSocketBool'
n40 = _N.new('GeometryNodeSwitch'); n40.name = 'Switch.002'; n40.location = (572, -605)
n40.label = 'rotation switch'
n40.input_type = 'VECTOR'
n40.inputs[1].default_value = (0.0, 0.05, 0.0)
n40.inputs[2].default_value = (0.0, -0.08, 0.0)
n41 = _N.new('GeometryNodeInputPosition'); n41.name = 'Position.001'; n41.location = (30, -403)
n42 = _N.new('GeometryNodeSwitch'); n42.name = 'Switch.003'; n42.location = (2312, -261)
n43 = _N.new('NodeReroute'); n43.name = 'Reroute.003'; n43.location = (-385, -78)
n43.width = 16
n43.socket_idname = 'NodeSocketGeometry'
n44 = _N.new('NodeGroupInput'); n44.name = 'Group Input'; n44.location = (-1451, 68)
n45 = _N.new('GeometryNodeMeshCube'); n45.name = 'Cube'; n45.location = (430, -60)
n46 = _N.new('GeometryNodeInstanceOnPoints'); n46.name = 'Instance on Points'; n46.location = (1163, -293)
n47 = _N.new('NodeReroute'); n47.name = 'Reroute.019'; n47.location = (985, -298)
n47.width = 16
n47.socket_idname = 'NodeSocketGeometry'
n48 = _N.new('NodeGroupInput'); n48.name = 'Group Input.001'; n48.location = (1896, -368)
n49 = _N.new('GeometryNodeGroup'); n49.name = 'Group'; n49.location = (773, -229)
n49.node_tree = ng_nodegroup_002
n49.inputs[1].default_value = 0.0
n50 = _N.new('GeometryNodeMeshCube'); n50.name = 'Cube.001'; n50.location = (1315, -56)
n51 = _N.new('NodeReroute'); n51.name = 'Reroute.015'; n51.location = (714, -153)
n51.width = 16
n51.socket_idname = 'NodeSocketFloat'
n52 = _N.new('NodeReroute'); n52.name = 'Reroute.016'; n52.location = (941, -169)
n52.width = 16
n52.socket_idname = 'NodeSocketFloat'
n53 = _N.new('ShaderNodeMath'); n53.name = 'Math.010'; n53.location = (799, -340)
n53.operation = 'MULTIPLY'
n53.inputs[1].default_value = -0.5
n54 = _N.new('ShaderNodeMath'); n54.name = 'Math.009'; n54.location = (1021, -344)
n55 = _N.new('NodeGroupInput'); n55.name = 'Group Input.002'; n55.location = (30, -386)
n56 = _N.new('ShaderNodeSeparateXYZ'); n56.name = 'Separate XYZ.002'; n56.location = (338, -554)
n57 = _N.new('NodeReroute'); n57.name = 'Reroute.024'; n57.location = (280, -132)
n57.width = 16
n57.socket_idname = 'NodeSocketFloat'
n58 = _N.new('ShaderNodeMath'); n58.name = 'Math.004'; n58.location = (338, -396)
n58.operation = 'DIVIDE'
n58.inputs[1].default_value = 10.2
n59 = _N.new('NodeReroute'); n59.name = 'Reroute.026'; n59.location = (624, -297)
n59.width = 16
n59.socket_idname = 'NodeSocketFloat'
n60 = _N.new('NodeReroute'); n60.name = 'Reroute.027'; n60.location = (628, -909)
n60.width = 16
n60.socket_idname = 'NodeSocketFloat'
n61 = _N.new('NodeReroute'); n61.name = 'Reroute.011'; n61.location = (597, -715)
n61.width = 16
n61.socket_idname = 'NodeSocketFloat'
n62 = _N.new('NodeReroute'); n62.name = 'Reroute.013'; n62.location = (709, -453)
n62.width = 16
n62.socket_idname = 'NodeSocketFloat'
n63 = _N.new('NodeReroute'); n63.name = 'Reroute.028'; n63.location = (981, -480)
n63.width = 16
n63.socket_idname = 'NodeSocketFloat'
n64 = _N.new('NodeReroute'); n64.name = 'Reroute.018'; n64.location = (986, -612)
n64.width = 16
n64.socket_idname = 'NodeSocketFloat'
n65 = _N.new('NodeReroute'); n65.name = 'Reroute.012'; n65.location = (984, -738)
n65.width = 16
n65.socket_idname = 'NodeSocketFloat'
n66 = _N.new('ShaderNodeCombineXYZ'); n66.name = 'Combine XYZ.004'; n66.location = (1067, -40)
n67 = _N.new('ShaderNodeMath'); n67.name = 'Math.006'; n67.location = (731, -797)
n67.operation = 'DIVIDE'
n67.inputs[1].default_value = 2.0
n68 = _N.new('ShaderNodeMath'); n68.name = 'Math.008'; n68.location = (732, -634)
n68.operation = 'DIVIDE'
n68.inputs[1].default_value = 1.0
n69 = _N.new('ShaderNodeMath'); n69.name = 'Math.005'; n69.location = (337, -680)
n69.operation = 'MULTIPLY'
n70 = _N.new('ShaderNodeCombineXYZ'); n70.name = 'Combine XYZ.005'; n70.location = (1401, -374)
n71 = _N.new('NodeReroute'); n71.name = 'Reroute.017'; n71.location = (1353, -596)
n71.width = 16
n71.socket_idname = 'NodeSocketFloat'
n72 = _N.new('GeometryNodeBoundBox'); n72.name = 'Bounding Box'; n72.location = (66, -692)
n73 = _N.new('ShaderNodeMath'); n73.name = 'Math.007'; n73.location = (1046, -690)
n74 = _N.new('NodeReroute'); n74.name = 'Reroute.022'; n74.location = (1935, -89)
n74.width = 16
n74.socket_idname = 'NodeSocketGeometry'
n75 = _N.new('NodeReroute'); n75.name = 'Reroute.030'; n75.location = (1410, -67)
n75.width = 16
n75.socket_idname = 'NodeSocketGeometry'
n76 = _N.new('NodeReroute'); n76.name = 'Reroute.023'; n76.location = (888, -46)
n76.width = 16
n76.socket_idname = 'NodeSocketGeometry'
n77 = _N.new('NodeReroute'); n77.name = 'Reroute.031'; n77.location = (1443, -31)
n77.width = 16
n77.socket_idname = 'NodeSocketGeometry'
n78 = _N.new('NodeReroute'); n78.name = 'Reroute.033'; n78.location = (1507, 434)
n78.width = 16
n78.socket_idname = 'NodeSocketFloat'
n79 = _N.new('NodeGroupInput'); n79.name = 'Group Input.003'; n79.location = (1212, 491)
n79.width = 120
n80 = _N.new('NodeGroupOutput'); n80.name = 'Group Output'; n80.location = (4514, -6)
n81 = _N.new('NodeReroute'); n81.name = 'Reroute.035'; n81.location = (3101, -128)
n81.width = 16
n81.socket_idname = 'NodeSocketGeometry'
n82 = _N.new('GeometryNodeRealizeInstances'); n82.name = 'Realize Instances'; n82.location = (2672, -366)
n83 = _N.new('ShaderNodeCombineXYZ'); n83.name = 'Combine XYZ.008'; n83.location = (773, -117)
n84 = _N.new('ShaderNodeSeparateXYZ'); n84.name = 'Separate XYZ.006'; n84.location = (214, -53)
n85 = _N.new('GeometryNodeBoundBox'); n85.name = 'Bounding Box.002'; n85.location = (30, -40)
n86 = _N.new('ShaderNodeMath'); n86.name = 'Math.014'; n86.location = (377, -49)
n86.operation = 'DIVIDE'
n86.inputs[1].default_value = 1.0
n87 = _N.new('ShaderNodeMath'); n87.name = 'Math.015'; n87.location = (576, -116)
n88 = _N.new('ShaderNodeMath'); n88.name = 'Math.016'; n88.location = (407, -240)
n88.operation = 'DIVIDE'
n88.inputs[1].default_value = -1.0
n89 = _N.new('ShaderNodeSeparateXYZ'); n89.name = 'Separate XYZ.007'; n89.location = (252, -265)
n90 = _N.new('GeometryNodeBoundBox'); n90.name = 'Bounding Box.003'; n90.location = (36, -251)
n91 = _N.new('NodeReroute'); n91.name = 'Reroute.036'; n91.location = (3002, -418)
n91.width = 16
n91.socket_idname = 'NodeSocketGeometry'
n92 = _N.new('GeometryNodeJoinGeometry'); n92.name = 'Join Geometry'; n92.location = (3809, 16)
n93 = _N.new('GeometryNodeTransform'); n93.name = 'Transform Geometry.005'; n93.location = (4257, -135)
n94 = _N.new('NodeReroute'); n94.name = 'Reroute.034'; n94.location = (4039, -44)
n94.width = 16
n94.socket_idname = 'NodeSocketGeometry'
n95 = _N.new('GeometryNodeTransform'); n95.name = 'Transform Geometry'; n95.location = (1799, -292)
n96 = _N.new('ShaderNodeCombineXYZ'); n96.name = 'Combine XYZ.001'; n96.location = (406, -359)
n97 = _N.new('FunctionNodeCompare'); n97.name = 'Compare.002'; n97.location = (414, -102)
n97.operation = 'EQUAL'
n97.inputs[6].default_value = (0.0, 0.0, 0.0, 0.0)
n97.inputs[7].default_value = (0.0, 0.0, 0.0, 0.0)
n97.inputs[12].default_value = 0.1
n98 = _N.new('GeometryNodeInputPosition'); n98.name = 'Position.002'; n98.location = (30, -175)
n99 = _N.new('ShaderNodeSeparateXYZ'); n99.name = 'Separate XYZ.003'; n99.location = (196, -109)
n100 = _N.new('GeometryNodeSetPosition'); n100.name = 'Set Position'; n100.location = (598, -40)
n101 = _N.new('NodeReroute'); n101.name = 'Reroute.021'; n101.location = (1753, 596)
n101.width = 16
n101.socket_idname = 'NodeSocketGeometry'
n102 = _N.new('GeometryNodeBoundBox'); n102.name = 'Bounding Box.001'; n102.location = (67, -736)
n102.hide = True
n103 = _N.new('ShaderNodeCombineXYZ'); n103.name = 'Combine XYZ.006'; n103.location = (67, -564)
n103.hide = True
n104 = _N.new('ShaderNodeMath'); n104.name = 'Math.011'; n104.location = (67, -612)
n104.hide = True
n104.operation = 'MULTIPLY'
n104.inputs[1].default_value = 2.0
n105 = _N.new('ShaderNodeSeparateXYZ'); n105.name = 'Separate XYZ.005'; n105.location = (67, -666)
n105.hide = True
n106 = _N.new('NodeReroute'); n106.name = 'Reroute.020'; n106.location = (126, -367)
n106.width = 16
n106.socket_idname = 'NodeSocketGeometry'
n107 = _N.new('FunctionNodeCompare'); n107.name = 'Compare.003'; n107.location = (339, -63)
n107.hide = True
n107.inputs[6].default_value = (0.0, 0.0, 0.0, 0.0)
n107.inputs[7].default_value = (0.0, 0.0, 0.0, 0.0)
n108 = _N.new('ShaderNodeSeparateXYZ'); n108.name = 'Separate XYZ.004'; n108.location = (184, -67)
n108.hide = True
n109 = _N.new('GeometryNodeInputPosition'); n109.name = 'Position.003'; n109.location = (30, -67)
n109.hide = True
n110 = _N.new('NodeReroute'); n110.name = 'Reroute.029'; n110.location = (121, -453)
n110.width = 16
n110.socket_idname = 'NodeSocketGeometry'
n111 = _N.new('NodeReroute'); n111.name = 'Reroute.025'; n111.location = (415, -459)
n111.width = 16
n111.socket_idname = 'NodeSocketGeometry'
n112 = _N.new('ShaderNodeMath'); n112.name = 'Math.012'; n112.location = (537, -439)
n112.hide = True
n112.operation = 'DIVIDE'
n112.inputs[1].default_value = 2.0
n113 = _N.new('ShaderNodeCombineXYZ'); n113.name = 'Combine XYZ.007'; n113.location = (702, -433)
n113.hide = True
n114 = _N.new('NodeReroute'); n114.name = 'Reroute.032'; n114.location = (331, -358)
n114.width = 16
n114.socket_idname = 'NodeSocketFloat'
n115 = _N.new('ShaderNodeMath'); n115.name = 'Math.013'; n115.location = (305, -164)
n115.operation = 'DIVIDE'
n115.inputs[1].default_value = 2.0
n116 = _N.new('GeometryNodeTransform'); n116.name = 'Transform Geometry.002'; n116.location = (880, -116)
n117 = _N.new('GeometryNodeMeshCylinder'); n117.name = 'Cylinder.001'; n117.location = (524, -132)
n118 = _N.new('GeometryNodeInstanceOnPoints'); n118.name = 'Instance on Points.001'; n118.location = (1067, -40)
n119 = _N.new('GeometryNodeTransform'); n119.name = 'Transform Geometry.004'; n119.location = (255, -487)
n120 = _N.new('GeometryNodeSwitch'); n120.name = 'Switch.004'; n120.location = (3245, 593)
n121 = _N.new('GeometryNodeSwitch'); n121.name = 'Switch.005'; n121.location = (3262, 403)
n122 = _N.new('NodeGroupInput'); n122.name = 'Group Input.004'; n122.location = (3044, 829)
n9.parent = n0
n10.parent = n0
n12.parent = n1
n13.parent = n1
n14.parent = n1
n15.parent = n1
n16.parent = n1
n17.parent = n1
n18.parent = n1
n19.parent = n1
n20.parent = n1
n21.parent = n1
n22.parent = n1
n23.parent = n1
n24.parent = n1
n25.parent = n1
n26.parent = n2
n27.parent = n2
n28.parent = n2
n29.parent = n2
n30.parent = n2
n31.parent = n2
n32.parent = n2
n33.parent = n2
n34.parent = n3
n35.parent = n3
n36.parent = n3
n37.parent = n3
n38.parent = n3
n39.parent = n3
n40.parent = n3
n41.parent = n3
n42.parent = n2
n45.parent = n0
n46.parent = n2
n47.parent = n2
n49.parent = n2
n50.parent = n4
n51.parent = n4
n52.parent = n4
n53.parent = n4
n54.parent = n4
n55.parent = n4
n56.parent = n4
n57.parent = n4
n58.parent = n4
n59.parent = n4
n60.parent = n4
n61.parent = n4
n62.parent = n4
n63.parent = n4
n64.parent = n4
n65.parent = n4
n66.parent = n4
n67.parent = n4
n68.parent = n4
n69.parent = n4
n70.parent = n4
n71.parent = n4
n72.parent = n4
n73.parent = n4
n74.parent = n2
n75.parent = n2
n76.parent = n2
n83.parent = n5
n84.parent = n5
n85.parent = n5
n86.parent = n5
n87.parent = n5
n88.parent = n5
n89.parent = n5
n90.parent = n5
n95.parent = n4
n96.parent = n6
n97.parent = n6
n98.parent = n6
n99.parent = n6
n100.parent = n6
n102.parent = n7
n103.parent = n7
n104.parent = n7
n105.parent = n7
n106.parent = n7
n107.parent = n7
n108.parent = n7
n109.parent = n7
n110.parent = n7
n111.parent = n7
n112.parent = n7
n113.parent = n7
n114.parent = n7
n115.parent = n7
n116.parent = n7
n117.parent = n7
n118.parent = n7
n119.parent = n7
_L.new(n93.outputs[0], n80.inputs[0])
_L.new(n44.outputs[1], n9.inputs[0])
_L.new(n44.outputs[2], n9.inputs[1])
_L.new(n9.outputs[0], n45.inputs[0])
_L.new(n8.outputs[0], n10.inputs[0])
_L.new(n10.outputs[0], n9.inputs[2])
_L.new(n81.outputs[0], n92.inputs[0])
_L.new(n44.outputs[3], n8.inputs[0])
_L.new(n18.outputs[0], n14.inputs[2])
_L.new(n14.outputs[0], n15.inputs[0])
_L.new(n8.outputs[0], n13.inputs[0])
_L.new(n15.outputs[0], n21.inputs[0])
_L.new(n18.outputs[0], n12.inputs[0])
_L.new(n12.outputs[0], n22.inputs[2])
_L.new(n22.outputs[0], n21.inputs[1])
_L.new(n13.outputs[0], n18.inputs[0])
_L.new(n33.outputs[0], n46.inputs[2])
_L.new(n45.outputs[0], n43.inputs[0])
_L.new(n11.outputs[0], n30.inputs[0])
_L.new(n26.outputs[0], n30.inputs[1])
_L.new(n17.outputs[0], n14.inputs[0])
_L.new(n44.outputs[4], n17.inputs[0])
_L.new(n17.outputs[0], n14.inputs[1])
_L.new(n28.outputs[0], n27.inputs[0])
_L.new(n27.outputs[2], n26.inputs[0])
_L.new(n47.outputs[0], n46.inputs[0])
_L.new(n43.outputs[0], n11.inputs[0])
_L.new(n24.outputs[0], n29.inputs[0])
_L.new(n32.outputs[0], n33.inputs[0])
_L.new(n91.outputs[0], n92.inputs[0])
_L.new(n30.outputs[0], n31.inputs[0])
_L.new(n31.outputs[0], n49.inputs[0])
_L.new(n29.outputs[0], n49.inputs[2])
_L.new(n25.outputs[0], n20.inputs[3])
_L.new(n17.outputs[0], n16.inputs[0])
_L.new(n19.outputs[0], n20.inputs[4])
_L.new(n18.outputs[0], n19.inputs[0])
_L.new(n21.outputs[0], n24.inputs[1])
_L.new(n23.outputs[0], n24.inputs[2])
_L.new(n22.outputs[0], n23.inputs[1])
_L.new(n20.outputs[0], n23.inputs[0])
_L.new(n29.outputs[0], n32.inputs[0])
_L.new(n34.outputs[0], n35.inputs[0])
_L.new(n38.outputs[0], n35.inputs[2])
_L.new(n41.outputs[0], n36.inputs[0])
_L.new(n39.outputs[0], n38.inputs[0])
_L.new(n36.outputs[1], n37.inputs[0])
_L.new(n44.outputs[5], n24.inputs[0])
_L.new(n16.outputs[0], n25.inputs[0])
_L.new(n37.outputs[0], n39.inputs[0])
_L.new(n39.outputs[0], n40.inputs[0])
_L.new(n46.outputs[0], n34.inputs[0])
_L.new(n40.outputs[0], n34.inputs[2])
_L.new(n35.outputs[0], n42.inputs[2])
_L.new(n46.outputs[0], n42.inputs[1])
_L.new(n48.outputs[6], n42.inputs[0])
_L.new(n43.outputs[0], n72.inputs[0])
_L.new(n66.outputs[0], n50.inputs[0])
_L.new(n57.outputs[0], n66.inputs[0])
_L.new(n55.outputs[2], n58.inputs[0])
_L.new(n51.outputs[0], n66.inputs[1])
_L.new(n55.outputs[3], n69.inputs[0])
_L.new(n52.outputs[0], n66.inputs[2])
_L.new(n50.outputs[0], n95.inputs[0])
_L.new(n60.outputs[0], n67.inputs[0])
_L.new(n71.outputs[0], n70.inputs[2])
_L.new(n70.outputs[0], n95.inputs[1])
_L.new(n72.outputs[2], n56.inputs[0])
_L.new(n120.outputs[0], n92.inputs[0])
_L.new(n56.outputs[2], n68.inputs[0])
_L.new(n54.outputs[0], n70.inputs[1])
_L.new(n65.outputs[0], n73.inputs[0])
_L.new(n67.outputs[0], n73.inputs[1])
_L.new(n62.outputs[0], n53.inputs[0])
_L.new(n69.outputs[0], n61.inputs[0])
_L.new(n68.outputs[0], n65.inputs[0])
_L.new(n62.outputs[0], n51.inputs[0])
_L.new(n59.outputs[0], n52.inputs[0])
_L.new(n58.outputs[0], n62.inputs[0])
_L.new(n53.outputs[0], n54.inputs[0])
_L.new(n63.outputs[0], n54.inputs[1])
_L.new(n95.outputs[0], n100.inputs[0])
_L.new(n73.outputs[0], n71.inputs[0])
_L.new(n56.outputs[1], n64.inputs[0])
_L.new(n49.outputs[1], n47.inputs[0])
_L.new(n110.outputs[0], n106.inputs[0])
_L.new(n101.outputs[0], n118.inputs[0])
_L.new(n116.outputs[0], n118.inputs[2])
_L.new(n121.outputs[0], n92.inputs[0])
_L.new(n96.outputs[0], n100.inputs[3])
_L.new(n55.outputs[9], n69.inputs[1])
_L.new(n75.outputs[0], n74.inputs[0])
_L.new(n43.outputs[0], n76.inputs[0])
_L.new(n109.outputs[0], n108.inputs[0])
_L.new(n108.outputs[1], n107.inputs[0])
_L.new(n107.outputs[0], n118.inputs[1])
_L.new(n117.outputs[0], n116.inputs[0])
_L.new(n55.outputs[1], n57.inputs[0])
_L.new(n61.outputs[0], n59.inputs[0])
_L.new(n61.outputs[0], n60.inputs[0])
_L.new(n64.outputs[0], n63.inputs[0])
_L.new(n98.outputs[0], n99.inputs[0])
_L.new(n99.outputs[2], n97.inputs[0])
_L.new(n97.outputs[0], n100.inputs[1])
_L.new(n78.outputs[0], n96.inputs[2])
_L.new(n106.outputs[0], n101.inputs[0])
_L.new(n77.outputs[0], n119.inputs[0])
_L.new(n119.outputs[0], n111.inputs[0])
_L.new(n111.outputs[0], n110.inputs[0])
_L.new(n76.outputs[0], n75.inputs[0])
_L.new(n76.outputs[0], n102.inputs[0])
_L.new(n102.outputs[2], n105.inputs[0])
_L.new(n104.outputs[0], n103.inputs[2])
_L.new(n103.outputs[0], n119.inputs[1])
_L.new(n105.outputs[2], n104.inputs[0])
_L.new(n47.outputs[0], n77.inputs[0])
_L.new(n79.outputs[8], n114.inputs[0])
_L.new(n112.outputs[0], n113.inputs[2])
_L.new(n113.outputs[0], n116.inputs[1])
_L.new(n114.outputs[0], n112.inputs[0])
_L.new(n79.outputs[8], n78.inputs[0])
_L.new(n79.outputs[8], n117.inputs[4])
_L.new(n79.outputs[4], n115.inputs[0])
_L.new(n115.outputs[0], n117.inputs[3])
_L.new(n92.outputs[0], n94.inputs[0])
_L.new(n94.outputs[0], n93.inputs[0])
_L.new(n74.outputs[0], n81.inputs[0])
_L.new(n81.outputs[0], n85.inputs[0])
_L.new(n84.outputs[2], n86.inputs[0])
_L.new(n86.outputs[0], n87.inputs[0])
_L.new(n82.outputs[0], n91.inputs[0])
_L.new(n91.outputs[0], n90.inputs[0])
_L.new(n89.outputs[2], n88.inputs[0])
_L.new(n88.outputs[0], n87.inputs[1])
_L.new(n87.outputs[0], n83.inputs[2])
_L.new(n83.outputs[0], n93.inputs[1])
_L.new(n90.outputs[1], n89.inputs[0])
_L.new(n85.outputs[1], n84.inputs[0])
_L.new(n42.outputs[0], n82.inputs[0])
_L.new(n122.outputs[7], n120.inputs[0])
_L.new(n122.outputs[7], n121.inputs[0])
_L.new(n100.outputs[0], n120.inputs[2])
_L.new(n118.outputs[0], n121.inputs[2])
n80.is_active_output = True
ng_geometry_nodes_002 = bpy.data.node_groups.new('Geometry Nodes.002', 'GeometryNodeTree')
_s = ng_geometry_nodes_002.interface.new_socket(name='Geometry', in_out='OUTPUT', socket_type='NodeSocketGeometry')
_s = ng_geometry_nodes_002.interface.new_socket(name='Geometry', in_out='INPUT', socket_type='NodeSocketGeometry')
_s = ng_geometry_nodes_002.interface.new_socket(name='round/square', in_out='INPUT', socket_type='NodeSocketBool')
_s = ng_geometry_nodes_002.interface.new_socket(name='height', in_out='INPUT', socket_type='NodeSocketFloat')
_s.subtype = 'DISTANCE'
_s.min_value = 0.0
_s = ng_geometry_nodes_002.interface.new_socket(name='Width', in_out='INPUT', socket_type='NodeSocketFloat')
_s.default_value = 1.0
_s.min_value = -1e+04
_s.max_value = 1e+04
ng_geometry_nodes_002.is_modifier = True
_N = ng_geometry_nodes_002.nodes; _L = ng_geometry_nodes_002.links
n0 = _N.new('GeometryNodeSwitch'); n0.name = 'Switch'; n0.location = (-34, 62)
n1 = _N.new('GeometryNodeMeshCylinder'); n1.name = 'Cylinder'; n1.location = (-351, -67)
n2 = _N.new('GeometryNodeMeshCube'); n2.name = 'Cube'; n2.location = (-349, -355)
n3 = _N.new('ShaderNodeCombineXYZ'); n3.name = 'Combine XYZ'; n3.location = (-539, -367)
n4 = _N.new('NodeGroupInput'); n4.name = 'Group Input'; n4.location = (-952, -6)
n5 = _N.new('NodeReroute'); n5.name = 'Reroute.001'; n5.location = (-593, -399)
n5.width = 16
n5.socket_idname = 'NodeSocketFloat'
n6 = _N.new('NodeReroute'); n6.name = 'Reroute.002'; n6.location = (-609, -468)
n6.width = 16
n6.socket_idname = 'NodeSocketFloatDistance'
n7 = _N.new('NodeReroute'); n7.name = 'Reroute'; n7.location = (-604, -298)
n7.width = 16
n7.socket_idname = 'NodeSocketFloatDistance'
n8 = _N.new('NodeReroute'); n8.name = 'Reroute.003'; n8.location = (-669, -323)
n8.width = 16
n8.socket_idname = 'NodeSocketFloat'
n9 = _N.new('NodeGroupOutput'); n9.name = 'Group Output'; n9.location = (414, 65)
n10 = _N.new('ShaderNodeMath'); n10.name = 'Math'; n10.location = (-553, -141)
n10.operation = 'DIVIDE'
n10.inputs[1].default_value = 2.0
n11 = _N.new('GeometryNodeTransform'); n11.name = 'Transform Geometry'; n11.location = (194, 118)
n12 = _N.new('NodeReroute'); n12.name = 'Reroute.004'; n12.location = (-695, -214)
n12.width = 16
n12.socket_idname = 'NodeSocketFloatDistance'
n13 = _N.new('ShaderNodeMath'); n13.name = 'Math.001'; n13.location = (-255, 172)
n13.operation = 'DIVIDE'
n13.inputs[1].default_value = 2.0
n14 = _N.new('ShaderNodeCombineXYZ'); n14.name = 'Combine XYZ.001'; n14.location = (-35, 235)
_L.new(n11.outputs[0], n9.inputs[0])
_L.new(n4.outputs[1], n0.inputs[0])
_L.new(n2.outputs[0], n0.inputs[2])
_L.new(n1.outputs[0], n0.inputs[1])
_L.new(n7.outputs[0], n1.inputs[4])
_L.new(n6.outputs[0], n3.inputs[2])
_L.new(n3.outputs[0], n2.inputs[0])
_L.new(n12.outputs[0], n7.inputs[0])
_L.new(n5.outputs[0], n3.inputs[0])
_L.new(n8.outputs[0], n5.inputs[0])
_L.new(n5.outputs[0], n3.inputs[1])
_L.new(n7.outputs[0], n6.inputs[0])
_L.new(n4.outputs[3], n8.inputs[0])
_L.new(n8.outputs[0], n10.inputs[0])
_L.new(n10.outputs[0], n1.inputs[3])
_L.new(n0.outputs[0], n11.inputs[0])
_L.new(n4.outputs[2], n12.inputs[0])
_L.new(n12.outputs[0], n13.inputs[0])
_L.new(n14.outputs[0], n11.inputs[1])
_L.new(n13.outputs[0], n14.inputs[2])
n9.is_active_output = True

# ---- world
world_world = bpy.data.worlds.new('World'); scene.world = world_world
world_world.use_nodes = True; world_world.node_tree.nodes.clear()
_N = world_world.node_tree.nodes; _L = world_world.node_tree.links
n0 = _N.new('ShaderNodeOutputWorld'); n0.name = 'World Output'; n0.location = (300, 300)
n1 = _N.new('ShaderNodeBackground'); n1.name = 'Background'; n1.location = (10, 300)
n1.inputs[0].default_value = (0.05088, 0.05088, 0.05088, 1.0)
_L.new(n1.outputs[0], n0.inputs[0])
n0.is_active_output = True
world_world.color = (0.05088, 0.05088, 0.05088)
world_world.use_sun_shadow = False
world_world.sun_shadow_jitter_overblur = 0.0

# ---- meshes
me_plane = bpy.data.meshes.new('Plane')
me_plane.from_pydata([(-1.0, -1.0, 0.0), (1.0, -1.0, 0.0), (-1.0, 1.0, 0.0), (1.0, 1.0, 0.0)], [], [(0, 1, 3, 2)])
_uv = me_plane.uv_layers.new(name='UVMap')
_uv.uv.foreach_set('vector', [0.0, 0.0, 1.0, 0.0, 1.0, 1.0, 0.0, 1.0])
me_plane.update()
me_cube_001 = bpy.data.meshes.new('Cube.001')
me_cube_001.from_pydata([(-1.0, -1.0, -1.0), (-1.0, -1.0, 1.0), (-1.0, 1.0, -1.0), (-1.0, 1.0, 1.0), (1.0, -1.0, -1.0), (1.0, -1.0, 1.0), (1.0, 1.0, -1.0), (1.0, 1.0, 1.0)], [], [(0, 1, 3, 2), (2, 3, 7, 6), (6, 7, 5, 4), (4, 5, 1, 0), (2, 6, 4, 0), (7, 3, 1, 5)])
_uv = me_cube_001.uv_layers.new(name='UVMap')
_uv.uv.foreach_set('vector', [0.375, 0.0, 0.625, 0.0, 0.625, 0.25, 0.375, 0.25, 0.375, 0.25, 0.625, 0.25, 0.625, 0.5, 0.375, 0.5, 0.375, 0.5, 0.625, 0.5, 0.625, 0.75, 0.375, 0.75, 0.375, 0.75, 0.625, 0.75, 0.625, 1.0, 0.375, 1.0, 0.125, 0.5, 0.375, 0.5, 0.375, 0.75, 0.125, 0.75, 0.625, 0.5, 0.875, 0.5, 0.875, 0.75, 0.625, 0.75])
me_cube_001.update()
me_cube = bpy.data.meshes.new('Cube')
me_cube.from_pydata([(-1.0, -1.0, -1.0), (-1.0, -1.0, 1.0), (-1.0, 1.0, -1.0), (-1.0, 1.0, 1.0), (1.0, -1.0, -1.0), (1.0, -1.0, 1.0), (1.0, 1.0, -1.0), (1.0, 1.0, 1.0)], [], [(0, 1, 3, 2), (2, 3, 7, 6), (6, 7, 5, 4), (4, 5, 1, 0), (2, 6, 4, 0), (7, 3, 1, 5)])
_uv = me_cube.uv_layers.new(name='UVMap')
_uv.uv.foreach_set('vector', [0.375, 0.0, 0.625, 0.0, 0.625, 0.25, 0.375, 0.25, 0.375, 0.25, 0.625, 0.25, 0.625, 0.5, 0.375, 0.5, 0.375, 0.5, 0.625, 0.5, 0.625, 0.75, 0.375, 0.75, 0.375, 0.75, 0.625, 0.75, 0.625, 1.0, 0.375, 1.0, 0.125, 0.5, 0.375, 0.5, 0.375, 0.75, 0.125, 0.75, 0.625, 0.5, 0.875, 0.5, 0.875, 0.75, 0.625, 0.75])
me_cube.update()
me_cube_002 = bpy.data.meshes.new('Cube.002')
me_cube_002.from_pydata([(-1.0, -1.0, -1.0), (-1.0, -1.0, 1.0), (-1.0, 1.0, -1.0), (-1.0, 1.0, 1.0), (1.0, -1.0, -1.0), (1.0, -1.0, 1.0), (1.0, 1.0, -1.0), (1.0, 1.0, 1.0)], [], [(0, 1, 3, 2), (2, 3, 7, 6), (6, 7, 5, 4), (4, 5, 1, 0), (2, 6, 4, 0), (7, 3, 1, 5)])
_uv = me_cube_002.uv_layers.new(name='UVMap')
_uv.uv.foreach_set('vector', [0.375, 0.0, 0.625, 0.0, 0.625, 0.25, 0.375, 0.25, 0.375, 0.25, 0.625, 0.25, 0.625, 0.5, 0.375, 0.5, 0.375, 0.5, 0.625, 0.5, 0.625, 0.75, 0.375, 0.75, 0.375, 0.75, 0.625, 0.75, 0.625, 1.0, 0.375, 1.0, 0.125, 0.5, 0.375, 0.5, 0.375, 0.75, 0.125, 0.75, 0.625, 0.5, 0.875, 0.5, 0.875, 0.75, 0.625, 0.75])
me_cube_002.update()
me_cube_003 = bpy.data.meshes.new('Cube.003')
me_cube_003.from_pydata([(-1.0, -1.0, -1.0), (-1.0, -1.0, 1.0), (-1.0, 1.0, -1.0), (-1.0, 1.0, 1.0), (1.0, -1.0, -1.0), (1.0, -1.0, 1.0), (1.0, 1.0, -1.0), (1.0, 1.0, 1.0)], [], [(0, 1, 3, 2), (2, 3, 7, 6), (6, 7, 5, 4), (4, 5, 1, 0), (2, 6, 4, 0), (7, 3, 1, 5)])
_uv = me_cube_003.uv_layers.new(name='UVMap')
_uv.uv.foreach_set('vector', [0.375, 0.0, 0.625, 0.0, 0.625, 0.25, 0.375, 0.25, 0.375, 0.25, 0.625, 0.25, 0.625, 0.5, 0.375, 0.5, 0.375, 0.5, 0.625, 0.5, 0.625, 0.75, 0.375, 0.75, 0.375, 0.75, 0.625, 0.75, 0.625, 1.0, 0.375, 1.0, 0.125, 0.5, 0.375, 0.5, 0.375, 0.75, 0.125, 0.75, 0.625, 0.5, 0.875, 0.5, 0.875, 0.75, 0.625, 0.75])
me_cube_003.update()
me_cylinder_001 = bpy.data.meshes.new('Cylinder.001')
me_cylinder_001.from_pydata([(-0.1591, -5.062, -0.8193), (-0.1591, -5.062, 0.3467), (-0.04534, -5.074, -0.8193), (-0.04534, -5.074, 0.3467), (0.06403, -5.107, -0.8193), (0.06403, -5.107, 0.3467), (0.1648, -5.161, -0.8193), (0.1648, -5.161, 0.3467), (0.2532, -5.233, -0.8193), (0.2532, -5.233, 0.3467), (0.3257, -5.322, -0.8193), (0.3257, -5.322, 0.3467), (0.3796, -5.422, -0.8193), (0.3796, -5.422, 0.3467), (0.4127, -5.532, -0.8193), (0.4127, -5.532, 0.3467), (0.4239, -5.645, -0.8193), (0.4239, -5.645, 0.3467), (0.4127, -5.759, -0.8193), (0.4127, -5.759, 0.3467), (0.3796, -5.869, -0.8193), (0.3796, -5.869, 0.3467), (0.3257, -5.969, -0.8193), (0.3257, -5.969, 0.3467), (0.2532, -6.058, -0.8193), (0.2532, -6.058, 0.3467), (0.1648, -6.13, -0.8193), (0.1648, -6.13, 0.3467), (0.06403, -6.184, -0.8193), (0.06403, -6.184, 0.3467), (-0.04534, -6.217, -0.8193), (-0.04534, -6.217, 0.3467), (-0.1591, -6.228, -0.8193), (-0.1591, -6.228, 0.3467), (-0.2728, -6.217, -0.8193), (-0.2728, -6.217, 0.3467), (-0.3822, -6.184, -0.8193), (-0.3822, -6.184, 0.3467), (-0.483, -6.13, -0.8193), (-0.483, -6.13, 0.3467), (-0.5713, -6.058, -0.8193), (-0.5713, -6.058, 0.3467), (-0.6439, -5.969, -0.8193), (-0.6439, -5.969, 0.3467), (-0.6977, -5.869, -0.8193), (-0.6977, -5.869, 0.3467), (-0.7309, -5.759, -0.8193), (-0.7309, -5.759, 0.3467), (-0.7421, -5.645, -0.8193), (-0.7421, -5.645, 0.3467), (-0.7309, -5.532, -0.8193), (-0.7309, -5.532, 0.3467), (-0.6977, -5.422, -0.8193), (-0.6977, -5.422, 0.3467), (-0.6439, -5.322, -0.8193), (-0.6439, -5.322, 0.3467), (-0.5713, -5.233, -0.8193), (-0.5713, -5.233, 0.3467), (-0.483, -5.161, -0.8193), (-0.483, -5.161, 0.3467), (-0.3822, -5.107, -0.8193), (-0.3822, -5.107, 0.3467), (-0.2728, -5.074, -0.8193), (-0.2728, -5.074, 0.3467)], [], [(0, 1, 3, 2), (2, 3, 5, 4), (4, 5, 7, 6), (6, 7, 9, 8), (8, 9, 11, 10), (10, 11, 13, 12), (12, 13, 15, 14), (14, 15, 17, 16), (16, 17, 19, 18), (18, 19, 21, 20), (20, 21, 23, 22), (22, 23, 25, 24), (24, 25, 27, 26), (26, 27, 29, 28), (28, 29, 31, 30), (30, 31, 33, 32), (32, 33, 35, 34), (34, 35, 37, 36), (36, 37, 39, 38), (38, 39, 41, 40), (40, 41, 43, 42), (42, 43, 45, 44), (44, 45, 47, 46), (46, 47, 49, 48), (48, 49, 51, 50), (50, 51, 53, 52), (52, 53, 55, 54), (54, 55, 57, 56), (56, 57, 59, 58), (58, 59, 61, 60), (3, 1, 63, 61, 59, 57, 55, 53, 51, 49, 47, 45, 43, 41, 39, 37, 35, 33, 31, 29, 27, 25, 23, 21, 19, 17, 15, 13, 11, 9, 7, 5), (60, 61, 63, 62), (62, 63, 1, 0), (0, 2, 4, 6, 8, 10, 12, 14, 16, 18, 20, 22, 24, 26, 28, 30, 32, 34, 36, 38, 40, 42, 44, 46, 48, 50, 52, 54, 56, 58, 60, 62)])
_uv = me_cylinder_001.uv_layers.new(name='UVMap')
_uv.uv.foreach_set('vector', [1.0, 0.5, 1.0, 1.0, 0.9688, 1.0, 0.9688, 0.5, 0.9688, 0.5, 0.9688, 1.0, 0.9375, 1.0, 0.9375, 0.5, 0.9375, 0.5, 0.9375, 1.0, 0.9062, 1.0, 0.9062, 0.5, 0.9062, 0.5, 0.9062, 1.0, 0.875, 1.0, 0.875, 0.5, 0.875, 0.5, 0.875, 1.0, 0.8438, 1.0, 0.8438, 0.5, 0.8438, 0.5, 0.8438, 1.0, 0.8125, 1.0, 0.8125, 0.5, 0.8125, 0.5, 0.8125, 1.0, 0.7812, 1.0, 0.7812, 0.5, 0.7812, 0.5, 0.7812, 1.0, 0.75, 1.0, 0.75, 0.5, 0.75, 0.5, 0.75, 1.0, 0.7188, 1.0, 0.7188, 0.5, 0.7188, 0.5, 0.7188, 1.0, 0.6875, 1.0, 0.6875, 0.5, 0.6875, 0.5, 0.6875, 1.0, 0.6562, 1.0, 0.6562, 0.5, 0.6562, 0.5, 0.6562, 1.0, 0.625, 1.0, 0.625, 0.5, 0.625, 0.5, 0.625, 1.0, 0.5938, 1.0, 0.5938, 0.5, 0.5938, 0.5, 0.5938, 1.0, 0.5625, 1.0, 0.5625, 0.5, 0.5625, 0.5, 0.5625, 1.0, 0.5312, 1.0, 0.5312, 0.5, 0.5312, 0.5, 0.5312, 1.0, 0.5, 1.0, 0.5, 0.5, 0.5, 0.5, 0.5, 1.0, 0.4688, 1.0, 0.4688, 0.5, 0.4688, 0.5, 0.4688, 1.0, 0.4375, 1.0, 0.4375, 0.5, 0.4375, 0.5, 0.4375, 1.0, 0.4062, 1.0, 0.4062, 0.5, 0.4062, 0.5, 0.4062, 1.0, 0.375, 1.0, 0.375, 0.5, 0.375, 0.5, 0.375, 1.0, 0.3438, 1.0, 0.3438, 0.5, 0.3438, 0.5, 0.3438, 1.0, 0.3125, 1.0, 0.3125, 0.5, 0.3125, 0.5, 0.3125, 1.0, 0.2812, 1.0, 0.2812, 0.5, 0.2812, 0.5, 0.2812, 1.0, 0.25, 1.0, 0.25, 0.5, 0.25, 0.5, 0.25, 1.0, 0.2188, 1.0, 0.2188, 0.5, 0.2188, 0.5, 0.2188, 1.0, 0.1875, 1.0, 0.1875, 0.5, 0.1875, 0.5, 0.1875, 1.0, 0.1562, 1.0, 0.1562, 0.5, 0.1562, 0.5, 0.1562, 1.0, 0.125, 1.0, 0.125, 0.5, 0.125, 0.5, 0.125, 1.0, 0.09375, 1.0, 0.09375, 0.5, 0.09375, 0.5, 0.09375, 1.0, 0.0625, 1.0, 0.0625, 0.5, 0.2968, 0.4854, 0.25, 0.49, 0.2032, 0.4854, 0.1582, 0.4717, 0.1167, 0.4496, 0.08029, 0.4197, 0.05045, 0.3833, 0.02827, 0.3418, 0.01461, 0.2968, 0.01, 0.25, 0.01461, 0.2032, 0.02827, 0.1582, 0.05045, 0.1167, 0.08029, 0.08029, 0.1167, 0.05045, 0.1582, 0.02827, 0.2032, 0.01461, 0.25, 0.01, 0.2968, 0.01461, 0.3418, 0.02827, 0.3833, 0.05045, 0.4197, 0.08029, 0.4496, 0.1167, 0.4717, 0.1582, 0.4854, 0.2032, 0.49, 0.25, 0.4854, 0.2968, 0.4717, 0.3418, 0.4496, 0.3833, 0.4197, 0.4197, 0.3833, 0.4496, 0.3418, 0.4717, 0.0625, 0.5, 0.0625, 1.0, 0.03125, 1.0, 0.03125, 0.5, 0.03125, 0.5, 0.03125, 1.0, 0.0, 1.0, 0.0, 0.5, 0.75, 0.49, 0.7968, 0.4854, 0.8418, 0.4717, 0.8833, 0.4496, 0.9197, 0.4197, 0.9496, 0.3833, 0.9717, 0.3418, 0.9854, 0.2968, 0.99, 0.25, 0.9854, 0.2032, 0.9717, 0.1582, 0.9496, 0.1167, 0.9197, 0.08029, 0.8833, 0.05045, 0.8418, 0.02827, 0.7968, 0.01461, 0.75, 0.01, 0.7032, 0.01461, 0.6582, 0.02827, 0.6167, 0.05045, 0.5803, 0.08029, 0.5504, 0.1167, 0.5283, 0.1582, 0.5146, 0.2032, 0.51, 0.25, 0.5146, 0.2968, 0.5283, 0.3418, 0.5504, 0.3833, 0.5803, 0.4197, 0.6167, 0.4496, 0.6582, 0.4717, 0.7032, 0.4854])
me_cylinder_001.update()

# ---- objects
ob_walls = bpy.data.objects.new('Walls', me_plane)
ob_doors = bpy.data.objects.new('Doors', me_cube_001)
ob_table_distribution = bpy.data.objects.new('Table Distribution', me_cube)
ob_chair = bpy.data.objects.new('chair', me_cube_002)
ob_pillar = bpy.data.objects.new('pillar', me_cube_003)
ob_round_table = bpy.data.objects.new('round table', me_cylinder_001)
_N = ng_free_space_nodes_v2.nodes; _L = ng_free_space_nodes_v2.links
n0 = _N.new('NodeFrame'); n0.name = 'Frame.001'; n0.location = (287, 336)
n0.label = 'GENERATE GROUND PLANE'
n0.width = 740
n1 = _N.new('NodeFrame'); n1.name = 'Frame'; n1.location = (627, -217)
n1.label = 'Delete points close to walls'
n1.width = 362
n2 = _N.new('NodeFrame'); n2.name = 'Frame.002'; n2.location = (1251, -526)
n2.label = 'TABLE INSTANCING'
n2.width = 1100
n3 = _N.new('ShaderNodeValue'); n3.name = 'Value.001'; n3.location = (-493, 110)
n3.outputs[0].default_value = 8.0
n4 = _N.new('FunctionNodeInputInt'); n4.name = 'Integer'; n4.location = (-490, -137)
n4.integer = 7
n4.outputs[0].default_value = 0
n5 = _N.new('FunctionNodeInputInt'); n5.name = 'Integer.001'; n5.location = (-490, -219)
n5.integer = 7
n5.outputs[0].default_value = 0
n6 = _N.new('ShaderNodeValue'); n6.name = 'Value.002'; n6.location = (-493, 30)
n6.outputs[0].default_value = 0.1
n7 = _N.new('ShaderNodeValue'); n7.name = 'Value'; n7.location = (-493, 195)
n7.outputs[0].default_value = 8.0
n8 = _N.new('ShaderNodeValue'); n8.name = 'Value.004'; n8.location = (-491, -302)
n8.outputs[0].default_value = 0.657
n9 = _N.new('ShaderNodeValue'); n9.name = 'Value.005'; n9.location = (-485, -473)
n9.label = 'Door Width'
n9.outputs[0].default_value = 0.84
n10 = _N.new('ShaderNodeValue'); n10.name = 'Value.006'; n10.location = (-488, -565)
n10.label = 'Door Width'
n10.outputs[0].default_value = 0.0
n11 = _N.new('GeometryNodeGroup'); n11.name = 'Group'; n11.location = (-220, 35)
n11.node_tree = ng_room_nodes_modified_wall_rotation
n11.inputs[9].default_value = 0.0
n11.inputs[12].default_value = 0.0
n11.inputs[13].default_value = 0.5
n12 = _N.new('GeometryNodeBoundBox'); n12.name = 'Bounding Box'; n12.location = (43, -85)
n13 = _N.new('ShaderNodeSeparateXYZ'); n13.name = 'Separate XYZ'; n13.location = (214, -174)
n14 = _N.new('FunctionNodeCompare'); n14.name = 'Compare'; n14.location = (394, -263)
n14.data_type = 'VECTOR'
n14.inputs[6].default_value = (0.0, 0.0, 0.0, 0.0)
n14.inputs[7].default_value = (0.0, 0.0, 0.0, 0.0)
n15 = _N.new('ShaderNodeSeparateXYZ'); n15.name = 'Separate XYZ.001'; n15.location = (206, -339)
n16 = _N.new('GeometryNodeInputPosition'); n16.name = 'Position'; n16.location = (30, -394)
n17 = _N.new('ShaderNodeValue'); n17.name = 'Value.003'; n17.location = (-491, -56)
n17.outputs[0].default_value = 1.87
n18 = _N.new('NodeReroute'); n18.name = 'Reroute'; n18.location = (-28, 2)
n18.width = 16
n18.socket_idname = 'NodeSocketGeometry'
n19 = _N.new('NodeReroute'); n19.name = 'Reroute.006'; n19.location = (1100, -313)
n19.width = 16
n19.socket_idname = 'NodeSocketGeometry'
n20 = _N.new('NodeReroute'); n20.name = 'Reroute.007'; n20.location = (1093, -612)
n20.width = 16
n20.socket_idname = 'NodeSocketGeometry'
n21 = _N.new('NodeReroute'); n21.name = 'Reroute.005'; n21.location = (1100, 146)
n21.width = 16
n21.socket_idname = 'NodeSocketGeometry'
n22 = _N.new('NodeReroute'); n22.name = 'Reroute.019'; n22.location = (1892, -272)
n22.width = 16
n22.socket_idname = 'NodeSocketGeometry'
n23 = _N.new('GeometryNodeObjectInfo'); n23.name = 'Object Info.001'; n23.location = (1508, -244)
n23.inputs[0].default_value = ob_pillar
n24 = _N.new('GeometryNodeJoinGeometry'); n24.name = 'Join Geometry'; n24.location = (238, -229)
n25 = _N.new('GeometryNodeObjectInfo'); n25.name = 'Object Info.003'; n25.location = (45, -387)
n25.inputs[0].default_value = ob_doors
n26 = _N.new('GeometryNodeRealizeInstances'); n26.name = 'Realize Instances.001'; n26.location = (458, -232)
n27 = _N.new('GeometryNodeAttributeStatistic'); n27.name = 'Attribute Statistic'; n27.location = (2766, 1060)
n28 = _N.new('GeometryNodeInstanceOnPoints'); n28.name = 'Instance on Points'; n28.location = (1924, 311)
n29 = _N.new('NodeReroute'); n29.name = 'Reroute.001'; n29.location = (259, 135)
n29.width = 16
n29.socket_idname = 'NodeSocketGeometry'
n30 = _N.new('NodeReroute'); n30.name = 'Reroute.003'; n30.location = (265, 557)
n30.width = 16
n30.socket_idname = 'NodeSocketGeometry'
n31 = _N.new('GeometryNodeInstanceOnPoints'); n31.name = 'Instance on Points.001'; n31.location = (1930, -71)
n32 = _N.new('NodeReroute'); n32.name = 'Reroute.009'; n32.location = (2499, 299)
n32.width = 16
n32.socket_idname = 'NodeSocketGeometry'
n33 = _N.new('GeometryNodeRotateInstances'); n33.name = 'Rotate Instances'; n33.location = (2980, 376)
n33.inputs[2].default_value = (0.0, 0.0, 1.571)
n34 = _N.new('NodeGroupOutput'); n34.name = 'Group Output'; n34.location = (3679, 185)
n34.width = 400
n35 = _N.new('NodeReroute'); n35.name = 'Reroute.002'; n35.location = (3306, 284)
n35.width = 16
n35.socket_idname = 'NodeSocketGeometry'
n36 = _N.new('NodeReroute'); n36.name = 'Reroute.008'; n36.location = (2498, 88)
n36.width = 16
n36.socket_idname = 'NodeSocketGeometry'
n37 = _N.new('NodeReroute'); n37.name = 'Reroute.010'; n37.location = (2467, -267)
n37.width = 16
n37.socket_idname = 'NodeSocketGeometry'
n38 = _N.new('NodeReroute'); n38.name = 'Reroute.011'; n38.location = (2475, -579)
n38.width = 16
n38.socket_idname = 'NodeSocketGeometry'
n39 = _N.new('NodeReroute'); n39.name = 'Reroute.012'; n39.location = (1887, 22)
n39.width = 16
n39.socket_idname = 'NodeSocketGeometry'
n40 = _N.new('ShaderNodeMath'); n40.name = 'Math'; n40.location = (1492, -38)
n40.operation = 'MAXIMUM'
n41 = _N.new('GeometryNodeDeleteGeometry'); n41.name = 'Delete Geometry'; n41.location = (570, -40)
n41.domain = 'FACE'
n42 = _N.new('NodeReroute'); n42.name = 'Reroute.004'; n42.location = (1098, 196)
n42.width = 16
n42.socket_idname = 'NodeSocketGeometry'
n43 = _N.new('GeometryNodeObjectInfo'); n43.name = 'Object Info'; n43.location = (1145, 143)
n43.inputs[0].default_value = ob_chair
n44 = _N.new('GeometryNodeProximity'); n44.name = 'Geometry Proximity'; n44.location = (30, -52)
n45 = _N.new('FunctionNodeCompare'); n45.name = 'Compare.001'; n45.location = (192, -40)
n45.inputs[1].default_value = 0.25
n45.inputs[6].default_value = (0.0, 0.0, 0.0, 0.0)
n45.inputs[7].default_value = (0.0, 0.0, 0.0, 0.0)
n46 = _N.new('GeometryNodeDistributePointsOnFaces'); n46.name = 'Distribute Points on Faces.001'; n46.location = (1267, -219)
n46.distribute_method = 'POISSON'
n46.inputs[2].default_value = 2.6
n47 = _N.new('GeometryNodeDistributePointsOnFaces'); n47.name = 'Distribute Points on Faces.003'; n47.location = (1395, 333)
n47.distribute_method = 'POISSON'
n48 = _N.new('GeometryNodeBoundBox'); n48.name = 'Bounding Box.001'; n48.location = (1162, -55)
n49 = _N.new('ShaderNodeSeparateXYZ'); n49.name = 'Separate XYZ.002'; n49.location = (1313, -55)
n50 = _N.new('ShaderNodeMath'); n50.name = 'Math.001'; n50.location = (1642, -22)
n50.operation = 'MULTIPLY'
n50.inputs[1].default_value = 2.0
n51 = _N.new('NodeReroute'); n51.name = 'Reroute.013'; n51.location = (1839, -192)
n51.width = 16
n51.socket_idname = 'NodeSocketGeometry'
n52 = _N.new('GeometryNodeJoinGeometry'); n52.name = 'Join Geometry.003'; n52.location = (3445, 163)
n53 = _N.new('FunctionNodeInputInt'); n53.name = 'Integer.002'; n53.location = (-490, -385)
n53.label = 'seed'
n53.integer = 82
n53.outputs[0].default_value = 0
n54 = _N.new('NodeReroute'); n54.name = 'Reroute.016'; n54.location = (1060, -734)
n54.width = 16
n54.socket_idname = 'NodeSocketInt'
n55 = _N.new('NodeReroute'); n55.name = 'Reroute.017'; n55.location = (1070, -547)
n55.width = 16
n55.socket_idname = 'NodeSocketInt'
n56 = _N.new('ShaderNodeMath'); n56.name = 'Math.002'; n56.location = (1113, -434)
n56.inputs[1].default_value = 1.0
n57 = _N.new('NodeReroute'); n57.name = 'Reroute.018'; n57.location = (1078, 244)
n57.width = 16
n57.socket_idname = 'NodeSocketInt'
n58 = _N.new('ShaderNodeMath'); n58.name = 'Math.003'; n58.location = (1141, 357)
n58.inputs[1].default_value = 1.0
n59 = _N.new('NodeReroute'); n59.name = 'Reroute.014'; n59.location = (458, -70)
n59.width = 16
n59.socket_idname = 'NodeSocketGeometry'
n60 = _N.new('GeometryNodeDistributePointsOnFaces'); n60.name = 'Distribute Points on Faces.002'; n60.location = (30, -90)
n60.distribute_method = 'POISSON'
n60.inputs[2].default_value = 2.0
n61 = _N.new('GeometryNodeObjectInfo'); n61.name = 'Object Info.002'; n61.location = (258, -144)
n61.inputs[0].default_value = ob_round_table
n62 = _N.new('GeometryNodeViewer'); n62.name = 'Viewer'; n62.location = (930, -400)
n63 = _N.new('GeometryNodeGroup'); n63.name = 'Group.002'; n63.location = (2615, 8)
n63.node_tree = ng_delete_instances_proxmity
n64 = _N.new('GeometryNodeGroup'); n64.name = 'Group.003'; n64.location = (2620, -326)
n64.node_tree = ng_delete_instances_proxmity
n65 = _N.new('GeometryNodeInstanceOnPoints'); n65.name = 'Instance on Points.002'; n65.location = (703, -40)
n66 = _N.new('GeometryNodeInstanceOnPoints'); n66.name = 'Instance on Points.003'; n66.location = (664, -787)
n67 = _N.new('GeometryNodeJoinGeometry'); n67.name = 'Join Geometry.001'; n67.location = (364, -517)
n68 = _N.new('NodeReroute'); n68.name = 'Reroute.020'; n68.location = (546, -362)
n68.width = 16
n68.socket_idname = 'NodeSocketGeometry'
n69 = _N.new('GeometryNodeGroup'); n69.name = 'Group.004'; n69.location = (108, -734)
n69.node_tree = ng_round_table
n69.inputs[1].default_value = 5
n69.inputs[2].default_value = 0.83
n69.inputs[3].default_value = 0.88
n69.inputs[4].default_value = 0.73
n69.inputs[5].default_value = 0.05
n70 = _N.new('NodeReroute'); n70.name = 'Reroute.021'; n70.location = (2551, -152)
n70.width = 16
n70.socket_idname = 'NodeSocketGeometry'
n71 = _N.new('GeometryNodeInstanceOnPoints'); n71.name = 'Instance on Points.004'; n71.location = (705, -389)
n72 = _N.new('NodeReroute'); n72.name = 'Reroute.015'; n72.location = (2394, -165)
n72.width = 16
n72.socket_idname = 'NodeSocketGeometry'
n73 = _N.new('NodeReroute'); n73.name = 'Reroute.023'; n73.location = (2280, -97)
n73.width = 16
n73.socket_idname = 'NodeSocketGeometry'
n74 = _N.new('NodeReroute'); n74.name = 'Reroute.024'; n74.location = (2306, 174)
n74.width = 16
n74.socket_idname = 'NodeSocketGeometry'
n75 = _N.new('NodeReroute'); n75.name = 'Reroute.022'; n75.location = (2405, 159)
n75.width = 16
n75.socket_idname = 'NodeSocketGeometry'
n76 = _N.new('NodeReroute'); n76.name = 'Reroute.025'; n76.location = (2558, 217)
n76.width = 16
n76.socket_idname = 'NodeSocketGeometry'
n77 = _N.new('FunctionNodeRandomValue'); n77.name = 'Random Value'; n77.location = (2801, 261)
n77.data_type = 'BOOLEAN'
n78 = _N.new('GeometryNodeGroup'); n78.name = 'Group.001'; n78.location = (2603, 353)
n78.node_tree = ng_delete_instances_proxmity
n12.parent = n0
n13.parent = n0
n14.parent = n0
n15.parent = n0
n16.parent = n0
n41.parent = n0
n44.parent = n1
n45.parent = n1
n59.parent = n2
n60.parent = n2
n61.parent = n2
n62.parent = n2
n65.parent = n2
n66.parent = n2
n67.parent = n2
n68.parent = n2
n69.parent = n2
n71.parent = n2
_L.new(n53.outputs[0], n11.inputs[8])
_L.new(n7.outputs[0], n11.inputs[1])
_L.new(n3.outputs[0], n11.inputs[2])
_L.new(n6.outputs[0], n11.inputs[3])
_L.new(n17.outputs[0], n11.inputs[4])
_L.new(n4.outputs[0], n11.inputs[5])
_L.new(n5.outputs[0], n11.inputs[6])
_L.new(n8.outputs[0], n11.inputs[7])
_L.new(n9.outputs[0], n11.inputs[10])
_L.new(n10.outputs[0], n11.inputs[11])
_L.new(n29.outputs[0], n12.inputs[0])
_L.new(n12.outputs[0], n41.inputs[0])
_L.new(n16.outputs[0], n14.inputs[0])
_L.new(n12.outputs[1], n14.inputs[1])
_L.new(n14.outputs[0], n41.inputs[1])
_L.new(n13.outputs[2], n14.inputs[5])
_L.new(n16.outputs[0], n15.inputs[0])
_L.new(n11.outputs[0], n18.inputs[0])
_L.new(n12.outputs[1], n13.inputs[0])
_L.new(n15.outputs[2], n14.inputs[4])
_L.new(n23.outputs[4], n31.inputs[2])
_L.new(n39.outputs[0], n28.inputs[2])
_L.new(n41.outputs[0], n42.inputs[0])
_L.new(n19.outputs[0], n46.inputs[0])
_L.new(n20.outputs[0], n60.inputs[0])
_L.new(n42.outputs[0], n21.inputs[0])
_L.new(n21.outputs[0], n19.inputs[0])
_L.new(n19.outputs[0], n20.inputs[0])
_L.new(n51.outputs[0], n31.inputs[0])
_L.new(n59.outputs[0], n65.inputs[0])
_L.new(n52.outputs[0], n34.inputs[0])
_L.new(n35.outputs[0], n52.inputs[0])
_L.new(n26.outputs[0], n44.inputs[0])
_L.new(n44.outputs[1], n45.inputs[0])
_L.new(n18.outputs[0], n24.inputs[0])
_L.new(n25.outputs[4], n24.inputs[0])
_L.new(n24.outputs[0], n26.inputs[0])
_L.new(n33.outputs[0], n35.inputs[0])
_L.new(n18.outputs[0], n29.inputs[0])
_L.new(n29.outputs[0], n30.inputs[0])
_L.new(n78.outputs[0], n33.inputs[0])
_L.new(n77.outputs[3], n33.inputs[1])
_L.new(n28.outputs[0], n32.inputs[0])
_L.new(n64.outputs[0], n52.inputs[0])
_L.new(n36.outputs[0], n78.inputs[7])
_L.new(n32.outputs[0], n78.inputs[0])
_L.new(n74.outputs[0], n78.inputs[2])
_L.new(n73.outputs[0], n63.inputs[0])
_L.new(n63.outputs[0], n52.inputs[0])
_L.new(n30.outputs[0], n36.inputs[0])
_L.new(n37.outputs[0], n63.inputs[7])
_L.new(n65.outputs[0], n64.inputs[0])
_L.new(n36.outputs[0], n37.inputs[0])
_L.new(n38.outputs[0], n64.inputs[7])
_L.new(n37.outputs[0], n38.inputs[0])
_L.new(n39.outputs[0], n78.inputs[8])
_L.new(n23.outputs[4], n63.inputs[8])
_L.new(n61.outputs[4], n64.inputs[8])
_L.new(n43.outputs[4], n39.inputs[0])
_L.new(n48.outputs[2], n49.inputs[0])
_L.new(n49.outputs[0], n40.inputs[0])
_L.new(n49.outputs[1], n40.inputs[1])
_L.new(n43.outputs[4], n48.inputs[0])
_L.new(n40.outputs[0], n50.inputs[0])
_L.new(n42.outputs[0], n47.inputs[0])
_L.new(n47.outputs[0], n28.inputs[0])
_L.new(n50.outputs[0], n47.inputs[2])
_L.new(n46.outputs[0], n51.inputs[0])
_L.new(n67.outputs[0], n65.inputs[2])
_L.new(n69.outputs[1], n66.inputs[2])
_L.new(n60.outputs[0], n59.inputs[0])
_L.new(n68.outputs[0], n66.inputs[0])
_L.new(n72.outputs[0], n63.inputs[2])
_L.new(n66.outputs[0], n72.inputs[0])
_L.new(n75.outputs[0], n78.inputs[3])
_L.new(n66.outputs[0], n62.inputs[0])
_L.new(n69.outputs[0], n67.inputs[0])
_L.new(n69.outputs[1], n67.inputs[0])
_L.new(n54.outputs[0], n60.inputs[6])
_L.new(n53.outputs[0], n54.inputs[0])
_L.new(n54.outputs[0], n55.inputs[0])
_L.new(n55.outputs[0], n56.inputs[0])
_L.new(n56.outputs[0], n46.inputs[6])
_L.new(n57.outputs[0], n58.inputs[0])
_L.new(n55.outputs[0], n57.inputs[0])
_L.new(n58.outputs[0], n47.inputs[6])
_L.new(n69.outputs[0], n71.inputs[2])
_L.new(n59.outputs[0], n68.inputs[0])
_L.new(n68.outputs[0], n71.inputs[0])
_L.new(n70.outputs[0], n63.inputs[1])
_L.new(n71.outputs[0], n70.inputs[0])
_L.new(n76.outputs[0], n78.inputs[1])
_L.new(n72.outputs[0], n75.inputs[0])
_L.new(n31.outputs[0], n73.inputs[0])
_L.new(n73.outputs[0], n74.inputs[0])
_L.new(n70.outputs[0], n76.inputs[0])
n34.is_active_output = True

# ---- transforms, parenting, visibility, modifiers, constraints
ob_walls.location = (0.0, 0.0, 0.0)
_m = ob_walls.modifiers.new('GeometryNodes', 'NODES')
_m.node_group = ng_room_nodes_modified_wall_rotation
_gi = [s.identifier for s in ng_room_nodes_modified_wall_rotation.interface.items_tree if s.item_type == 'SOCKET' and s.in_out == 'INPUT']
_m[_gi[1]] = 8.0  # Total size X
_m[_gi[2]] = 8.0  # Total size Y
_m[_gi[3]] = 0.1  # Wall width
_m[_gi[4]] = 1.87  # Height
_m[_gi[5]] = 7  # Wall Amount X
_m[_gi[6]] = 7  # Wall Amount Y
_m[_gi[7]] = 0.657  # Wall Density
_m[_gi[8]] = 82  # Seed
_m[_gi[9]] = 1.18  # Min door width
_m[_gi[10]] = 0.84  # Max Door width
_m[_gi[12]] = 1.571  # Max door rotation (rad)
ob_doors.location = (0.0, 0.0, 0.0)
_m = ob_doors.modifiers.new('GeometryNodes', 'NODES')
_m.node_group = ng_door_nodes
ob_table_distribution.location = (0.0, 0.0, 0.0)
_m = ob_table_distribution.modifiers.new('GeometryNodes', 'NODES')
_m.node_group = ng_free_space_nodes_v2
ob_chair.location = (-8.601, 0.0, 0.0)
_m = ob_chair.modifiers.new('GeometryNodes', 'NODES')
_m.node_group = ng_chair
_gi = [s.identifier for s in ng_chair.interface.items_tree if s.item_type == 'SOCKET' and s.in_out == 'INPUT']
_m[_gi[1]] = 0.5  # Chair width
_m[_gi[2]] = 0.5  # Chair length
_m[_gi[3]] = 1.06  # height
_m[_gi[4]] = 0.05  # Leg width
_m[_gi[5]] = True  # Circular legs
_m[_gi[8]] = 0.21  # Back Rest Offset
_m[_gi[9]] = 0.43  # Back seat height
ob_pillar.location = (8.0, -3.251, 0.0)
_m = ob_pillar.modifiers.new('GeometryNodes', 'NODES')
_m.node_group = ng_geometry_nodes_002
_gi = [s.identifier for s in ng_geometry_nodes_002.interface.items_tree if s.item_type == 'SOCKET' and s.in_out == 'INPUT']
_m[_gi[2]] = 1.92  # height
_m[_gi[3]] = 0.65  # Width
ob_round_table.location = (0.0, -6.976, 0.0)
_m = ob_round_table.modifiers.new('GeometryNodes', 'NODES')
_m.node_group = ng_round_table
_gi = [s.identifier for s in ng_round_table.interface.items_tree if s.item_type == 'SOCKET' and s.in_out == 'INPUT']
_m[_gi[1]] = 5  # Table legs
_m[_gi[2]] = 0.83  # table height
_m[_gi[3]] = 0.88  # table X width
_m[_gi[4]] = 0.73  # table Y width
_m[_gi[5]] = 0.05  # Leg radius

# ---- collection membership
col_collection.objects.link(ob_walls)
col_collection.objects.link(ob_doors)
col_collection.objects.link(ob_table_distribution)
col_placable_objects.objects.link(ob_chair)
col_placable_objects.objects.link(ob_pillar)
col_placable_objects.objects.link(ob_round_table)

# ---- scene / render settings (as saved in the file)
scene.frame_start = 1; scene.frame_end = 250; scene.frame_set(37)
scene.render.engine = 'BLENDER_EEVEE_NEXT'
scene.cycles.sampling_pattern = 'TABULATED_SOBOL'
scene.view_settings.view_transform = 'Filmic'
bpy.context.view_layer.update()

# ---- added for rendering (the .blend has no active camera and no usable light): camera, sun
cam_auto = bpy.data.cameras.new('AutoCamera')
cam_auto.lens = 50.0
cam_auto.sensor_width = 36.0
cam_auto.clip_end = 1000.0
ob_auto_camera = bpy.data.objects.new('AutoCamera', cam_auto)
scene.collection.objects.link(ob_auto_camera)
ob_auto_camera.location = (19.1705, -25.1434, 16.0391)
ob_auto_camera.rotation_euler = (1.09748, -7.21219e-08, 0.694738)
scene.camera = ob_auto_camera
light_auto_sun = bpy.data.lights.new('AutoSun', 'SUN')
light_auto_sun.energy = 3.0
light_auto_sun.angle = 0.0523599
ob_auto_sun = bpy.data.objects.new('AutoSun', light_auto_sun)
scene.collection.objects.link(ob_auto_sun)
ob_auto_sun.rotation_euler = (0.872665, 0.174533, 0.523599)
bpy.context.view_layer.update()
